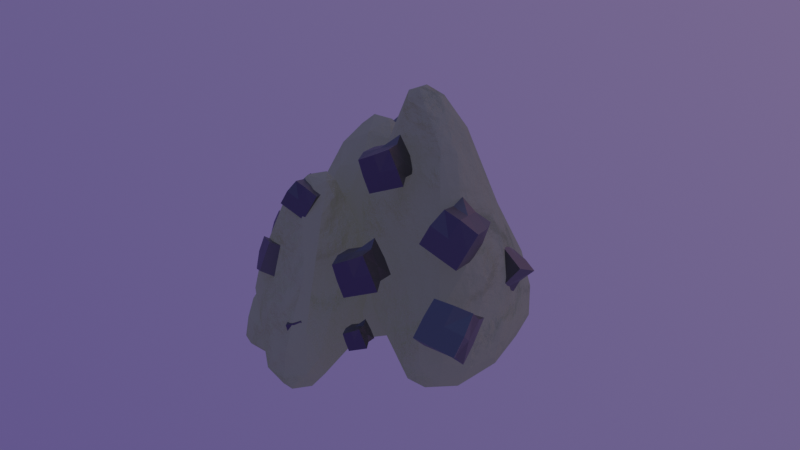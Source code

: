 # Source: resourceRock.blend  (saved by Blender 2.91.10; exported with 4.5.12 LTS)
import bpy
from mathutils import Matrix  # noqa: F401  (used for matrix-valued properties, if any)

bpy.ops.wm.read_factory_settings(use_empty=True)
scene = bpy.context.scene
scene.name = 'Scene'

# ---- collections
col_collection = bpy.data.collections.new('Collection'); scene.collection.children.link(col_collection)

# ---- materials (node trees are filled in below, after node groups)
mat_goodrock = bpy.data.materials.new('GoodRock')
mat_goodrock.use_transparent_shadow = False
mat_iron = bpy.data.materials.new('Iron')
mat_iron.use_transparent_shadow = False

# ---- node groups
ng_auto_smooth = bpy.data.node_groups.new('Auto Smooth', 'GeometryNodeTree')
_s = ng_auto_smooth.interface.new_socket(name='Geometry', in_out='OUTPUT', socket_type='NodeSocketGeometry')
_s = ng_auto_smooth.interface.new_socket(name='Geometry', in_out='INPUT', socket_type='NodeSocketGeometry')
_s = ng_auto_smooth.interface.new_socket(name='Angle', in_out='INPUT', socket_type='NodeSocketFloat')
_s.subtype = 'ANGLE'
_s.min_value = 0.0
_s.max_value = 3.142
ng_auto_smooth.is_modifier = True
_N = ng_auto_smooth.nodes; _L = ng_auto_smooth.links
n0 = _N.new('NodeGroupOutput'); n0.name = 'Group Output'; n0.location = (480, -100)
n1 = _N.new('NodeGroupInput'); n1.name = 'Group Input'; n1.location = (-420, -300)
n2 = _N.new('NodeGroupInput'); n2.name = 'Group Input.001'; n2.location = (-60, -100)
n3 = _N.new('GeometryNodeSetShadeSmooth'); n3.name = 'Set Shade Smooth'; n3.location = (120, -100)
n3.domain = 'EDGE'
n4 = _N.new('GeometryNodeSetShadeSmooth'); n4.name = 'Set Shade Smooth.001'; n4.location = (300, -100)
n5 = _N.new('GeometryNodeInputMeshEdgeAngle'); n5.name = 'Edge Angle'; n5.location = (-420, -220)
n6 = _N.new('GeometryNodeInputEdgeSmooth'); n6.name = 'Is Edge Smooth'; n6.location = (-60, -160)
n7 = _N.new('GeometryNodeInputShadeSmooth'); n7.name = 'Is Face Smooth'; n7.location = (-240, -340)
n8 = _N.new('FunctionNodeBooleanMath'); n8.name = 'Boolean Math'; n8.location = (-60, -220)
n9 = _N.new('FunctionNodeCompare'); n9.name = 'Compare'; n9.location = (-240, -180)
n9.operation = 'LESS_EQUAL'
_L.new(n5.outputs[0], n9.inputs[0])
_L.new(n4.outputs[0], n0.inputs[0])
_L.new(n1.outputs[1], n9.inputs[1])
_L.new(n9.outputs[0], n8.inputs[0])
_L.new(n7.outputs[0], n8.inputs[1])
_L.new(n2.outputs[0], n3.inputs[0])
_L.new(n6.outputs[0], n3.inputs[1])
_L.new(n3.outputs[0], n4.inputs[0])
_L.new(n8.outputs[0], n3.inputs[2])
n0.is_active_output = True

# ---- material node trees
mat_goodrock.use_nodes = True; mat_goodrock.node_tree.nodes.clear()
_N = mat_goodrock.node_tree.nodes; _L = mat_goodrock.node_tree.links
n0 = _N.new('ShaderNodeMath'); n0.name = 'Math'; n0.location = (644, 549)
n0.operation = 'MULTIPLY'
n0.inputs[1].default_value = 0.4
n0.inputs[2].default_value = 0.0
n1 = _N.new('ShaderNodeTexNoise'); n1.name = 'Noise Texture'; n1.location = (-252, 592)
n1.inputs[2].default_value = 3.0
n1.inputs[3].default_value = 16.0
n2 = _N.new('ShaderNodeMix'); n2.name = 'Mix'; n2.location = (424, 589)
n2.data_type = 'RGBA'
n2.inputs[0].default_value = 0.8333
n2.inputs[6].default_value = (0.8851, 0.8851, 0.8851, 1.0)
n3 = _N.new('ShaderNodeOutputMaterial'); n3.name = 'Material Output'; n3.location = (1133, 588)
n4 = _N.new('ShaderNodeBsdfDiffuse'); n4.name = 'Diffuse BSDF'; n4.location = (652, 689)
n4.inputs[0].default_value = (0.3402, 0.3402, 0.3402, 1.0)
n5 = _N.new('ShaderNodeMixShader'); n5.name = 'Mix Shader'; n5.location = (913, 726)
n6 = _N.new('ShaderNodeEmission'); n6.name = 'Emission'; n6.location = (677, 807)
n6.inputs[0].default_value = (0.4035, 0.4035, 0.4035, 1.0)
n6.inputs[1].default_value = 0.2
n7 = _N.new('ShaderNodeRGBCurve'); n7.name = 'RGB Curves'; n7.location = (44, 700)
_c = n7.mapping.curves[3]
while len(_c.points) > 2: _c.points.remove(_c.points[-1])
_c.points[0].location = (0.0, 0.0); _c.points[0].handle_type = 'AUTO'
_c.points[1].location = (0.37727, 0.2125); _c.points[1].handle_type = 'AUTO'
_p = _c.points.new(0.48636, 0.7125); _p.handle_type = 'AUTO'
_p = _c.points.new(1.0, 1.0); _p.handle_type = 'AUTO'
n7.mapping.update()
_L.new(n1.outputs[1], n7.inputs[1])
_L.new(n0.outputs[0], n3.inputs[2])
_L.new(n2.outputs[2], n0.inputs[0])
_L.new(n7.outputs[0], n2.inputs[7])
_L.new(n4.outputs[0], n5.inputs[1])
_L.new(n5.outputs[0], n3.inputs[0])
_L.new(n6.outputs[0], n5.inputs[2])
n3.is_active_output = True
mat_iron.use_nodes = True; mat_iron.node_tree.nodes.clear()
_N = mat_iron.node_tree.nodes; _L = mat_iron.node_tree.links
n0 = _N.new('ShaderNodeOutputMaterial'); n0.name = 'Material Output'; n0.location = (300, 300)
n1 = _N.new('ShaderNodeBsdfPrincipled'); n1.name = 'Principled BSDF'; n1.location = (10, 300)
n1.distribution = 'GGX'
n1.subsurface_method = 'BURLEY'
n1.inputs[0].default_value = (0.2058, 0.2058, 0.2058, 1.0)
n1.inputs[1].default_value = 1.0
n1.inputs[3].default_value = 1.45
n1.inputs[27].default_value = (0.0, 0.0, 0.0, 1.0)
n1.inputs[28].default_value = 1.0
_L.new(n1.outputs[0], n0.inputs[0])
n0.is_active_output = True

# ---- world
world_world_001 = bpy.data.worlds.new('World.001'); scene.world = world_world_001
world_world_001.use_nodes = True; world_world_001.node_tree.nodes.clear()
_N = world_world_001.node_tree.nodes; _L = world_world_001.node_tree.links
n0 = _N.new('ShaderNodeOutputWorld'); n0.name = 'World Output'; n0.location = (300, 300)
n1 = _N.new('ShaderNodeAddShader'); n1.name = 'Add Shader'; n1.location = (10, 300)
n2 = _N.new('ShaderNodeAddShader'); n2.name = 'Add Shader.001'; n2.location = (-180, 280)
n3 = _N.new('ShaderNodeBackground'); n3.name = 'Background'; n3.location = (-370, 260)
n4 = _N.new('ShaderNodeOutputWorld'); n4.name = 'World.001'; n4.location = (908, 812)
n5 = _N.new('ShaderNodeTexSky'); n5.name = 'Sky Texture'; n5.location = (179, 789)
n5.sky_type = 'PREETHAM'
n5.sun_direction = (0.4154, 0.6769, 0.6076)
n5.turbidity = 10.0
n5.sun_elevation = 1.571
n6 = _N.new('ShaderNodeMix'); n6.name = 'Mix'; n6.location = (411, 863)
n6.data_type = 'RGBA'
n6.inputs[0].default_value = 0.7333
n6.inputs[7].default_value = (0.001286, 0.0, 0.5, 1.0)
n7 = _N.new('ShaderNodeBackground'); n7.name = 'Background.001'; n7.location = (654, 862)
n7.inputs[1].default_value = 0.5
_L.new(n5.outputs[0], n6.inputs[6])
_L.new(n7.outputs[0], n4.inputs[0])
_L.new(n2.outputs[0], n1.inputs[0])
_L.new(n3.outputs[0], n2.inputs[0])
_L.new(n6.outputs[2], n7.inputs[0])
n4.is_active_output = True
world_world_001.use_sun_shadow = False
world_world_001.sun_shadow_jitter_overblur = 0.0

# ---- meshes
me_rock = bpy.data.meshes.new('rock')
me_rock.from_pydata([(0.03528, -0.04218, 0.1887), (-0.3595, 0.1781, 0.496), (-0.2906, -0.2586, 0.289), (0.03366, 0.02424, 0.1716), (0.02956, 0.09461, 0.09935), (0.1175, 0.1508, -0.09211), (0.1412, -0.2151, -0.1475), (0.0861, 0.05148, 0.08392), (-0.04949, 0.01322, 0.1806), (-0.02828, 0.1492, -0.08229), (0.06522, -0.1351, 0.08009), (-0.04025, -0.1158, -0.05645), (-0.09799, -0.0261, 0.0115), (0.2245, -0.1327, -0.2713), (0.07388, -0.2682, -0.3973), (0.1586, -0.2205, -0.4182), (0.2537, 0.1144, -0.455), (0.2261, 0.2297, -0.4326), (0.2001, 0.2346, -0.4818), (0.2291, 0.06506, -0.4942), (0.1423, 0.2387, -0.2547), (0.1111, 0.2746, -0.3513), (-0.09173, 0.1392, -0.3778), (-0.1826, 0.07637, -0.1182), (-0.194, 0.0104, -0.2097), (-0.1797, 0.0007409, -0.1122), (-0.08424, -0.1453, -0.3655), (0.01306, -0.246, -0.455), (0.2051, -0.1418, -0.4526), (0.1253, -0.1887, -0.4964), (0.1046, -0.03696, -0.5097), (-0.07137, 0.08183, -0.4394), (-0.09992, -0.03545, -0.4362), (-0.4123, 0.09918, 0.4716), (-0.4654, 0.01364, 0.3684), (-0.6144, 0.02034, 0.09486), (-0.341, 0.4671, 0.01574), (-0.4959, 0.1105, 0.3463), (-0.3125, 0.1219, 0.5144), (-0.3061, 0.04364, 0.4844), (-0.4428, -0.09768, 0.1089), (-0.3165, 0.2977, 0.3652), (-0.2462, 0.1911, 0.2817), (-0.2171, 0.04964, 0.2429), (-0.5005, 0.4441, -0.254), (-0.4681, 0.4527, -0.3729), (-0.2558, 0.4883, -0.3241), (-0.3567, 0.4878, -0.371), (-0.7434, 0.1749, -0.4235), (-0.8061, 0.01769, -0.3916), (-0.7798, -0.009569, -0.4618), (-0.6741, 0.2123, -0.4796), (-0.7157, -0.0619, -0.1374), (-0.7122, -0.1163, -0.2365), (-0.6697, -0.1375, -0.2941), (-0.3605, -0.1382, -0.3132), (-0.3122, -0.1239, 0.05973), (-0.2026, -0.1397, 0.05762), (-0.135, -0.07202, -0.07319), (-0.1528, -0.07105, 0.07246), (-0.1351, 0.2001, -0.2957), (-0.1658, 0.3979, -0.4236), (-0.4983, 0.396, -0.4423), (-0.3441, 0.4233, -0.4827), (-0.4448, 0.229, -0.5016), (-0.5879, -0.06965, -0.4552), (-0.1863, 0.1141, -0.386), (0.05869, -0.09954, -0.1058), (-0.2697, -0.3359, 0.2277), (-0.1591, -0.2337, 0.2073), (-0.3094, -0.1549, 0.306), (-0.2866, -0.06771, 0.2631), (-0.1081, -0.1204, 0.1685), (0.00911, 0.003154, -0.1308), (-0.1636, 0.007499, 0.07092), (-0.4113, -0.5719, -0.1094), (-0.4448, -0.3793, 0.003004), (-0.4394, -0.2223, 0.0541), (-0.4164, -0.06139, 0.06184), (-0.3753, -0.6178, -0.1836), (-0.5225, -0.567, -0.2093), (-0.5472, -0.6019, -0.3012), (-0.6375, -0.5275, -0.399), (-0.2873, -0.5823, -0.455), (0.04572, -0.1936, -0.107), (0.05846, -0.3297, -0.2614), (-0.09011, -0.5027, -0.2975), (0.2651, -0.09756, -0.3647), (0.2719, -0.0545, -0.4529), (0.08488, -0.3212, -0.5205), (0.2037, -0.04035, -0.5103), (0.1242, 0.05428, -0.4715), (-0.3457, 0.2391, -0.2884), (-0.155, 0.1432, -0.4007), (-0.3255, 0.209, -0.3681), (-0.4318, 0.2123, -0.3096), (-0.4749, 0.05896, -0.08147), (-0.5504, -0.08184, -0.1496), (-0.486, -0.4684, -0.1092), (-0.4236, -0.5488, -0.4881), (-0.5478, -0.4812, -0.4934), (-0.2634, -0.3812, -0.5127), (-0.1646, -0.1034, -0.5035), (-0.172, 0.06116, -0.4581), (-0.427, 0.06065, -0.45), (-0.5263, -0.06029, -0.4471), (0.09848, -0.03558, 0.1078), (-0.009982, 0.02981, 0.1918), (-0.1124, 0.03999, 0.02023), (-0.02608, 0.06783, 0.1459), (-0.03184, -0.03297, 0.1963), (0.09436, -0.1169, 0.08852), (0.01517, -0.08557, 0.1712), (0.1679, -0.2295, -0.3247), (0.1851, -0.1854, -0.1881), (0.2453, 0.1621, -0.3871), (0.2002, -0.08589, -0.139), (0.2116, 0.2212, -0.325), (0.08657, 0.2564, -0.4328), (0.1574, 0.2814, -0.3998), (-0.139, 0.1171, -0.1767), (-0.1649, 0.1048, -0.2994), (-0.1719, 0.1119, -0.2186), (-0.1948, 0.0732, -0.1823), (-0.1574, -0.05913, -0.2149), (0.003337, -0.2071, -0.24), (0.09087, -0.2611, -0.2547), (0.04249, -0.2668, -0.3151), (0.001284, -0.253, -0.398), (0.0888, -0.2426, -0.4645), (0.05145, -0.2255, -0.4885), (0.1314, 0.2451, -0.4801), (0.1521, 0.187, -0.5148), (0.2078, 0.1426, -0.5163), (-0.163, -0.01365, -0.3486), (-0.1718, 0.06219, -0.332), (0.003475, -0.02198, -0.4948), (-0.4388, 0.2224, 0.3805), (-0.3659, 0.05677, 0.5004), (-0.2547, -0.03936, 0.2553), (-0.3784, -0.0008722, 0.4349), (-0.2765, 0.1047, 0.4742), (-0.367, 0.3139, 0.3529), (-0.3004, 0.2122, 0.4709), (-0.3603, 0.5059, -0.2374), (-0.4167, 0.4687, -0.04221), (-0.5229, 0.4018, -0.09766), (-0.6414, 0.1686, -0.04719), (-0.5162, 0.3648, 0.02791), (-0.7822, 0.01557, -0.2379), (-0.7735, 0.1161, -0.3357), (-0.6651, -0.1284, -0.3919), (-0.7684, -0.09926, -0.3447), (-0.3864, -0.1491, -0.1396), (-0.2468, -0.1583, -0.2012), (-0.2445, -0.1723, -0.08577), (-0.1858, -0.146, -0.034), (-0.1206, 0.0393, -0.08051), (-0.1441, -0.007449, 0.05678), (-0.1901, 0.227, 0.0444), (-0.1866, 0.3443, -0.1164), (-0.2663, 0.3546, 0.1182), (-0.2443, 0.4795, -0.1373), (-0.1831, 0.4463, -0.2237), (-0.1463, 0.3963, -0.3421), (-0.1874, 0.4514, -0.3462), (-0.2571, 0.4562, -0.4371), (-0.2276, 0.4055, -0.4713), (-0.7082, -0.07832, -0.4595), (-0.6845, 0.006532, -0.509), (-0.7131, 0.1043, -0.5111), (-0.3149, -0.05448, -0.3925), (-0.1348, -0.007078, -0.2201), (-0.1773, -0.03275, -0.2992), (-0.2036, -0.1142, -0.2478), (-0.2499, 0.03585, -0.4142), (-0.339, 0.1283, -0.4805), (-0.2871, -0.4379, 0.1094), (-0.218, -0.1205, 0.2807), (-0.1676, -0.05675, 0.195), (-0.365, 0.0262, 0.05767), (-0.3641, -0.2716, 0.2547), (-0.3573, -0.1578, 0.2667), (-0.3569, -0.3798, 0.1845), (-0.4819, -0.6329, -0.342), (-0.2169, -0.5988, -0.3614), (-0.3228, -0.6352, -0.2944), (-0.4084, -0.6284, -0.3933), (-0.2422, -0.5918, -0.2051), (-0.1611, -0.3453, 0.09944), (-0.1381, -0.5079, -0.1798), (0.2207, -0.1952, -0.3509), (0.1107, -0.3595, -0.4708), (0.269, -0.1443, -0.4739), (0.2225, -0.2532, -0.4332), (0.2471, -0.01733, -0.3632), (0.2205, 0.02931, -0.4479), (0.1974, 0.04445, -0.3813), (0.08916, 0.09635, -0.4085), (-0.134, 0.1011, -0.1277), (-0.08051, 0.1367, -0.2907), (-0.3406, 0.06494, 0.0248), (-0.3657, 0.2221, -0.1956), (-0.4562, 0.1689, -0.1671), (-0.5957, -0.04199, -0.2837), (-0.5473, 0.07347, -0.2324), (-0.6562, -0.2947, -0.3943), (-0.681, -0.3806, -0.4169), (-0.6828, -0.45, -0.4144), (-0.6094, -0.3506, -0.2654), (-0.659, -0.4913, -0.3333), (-0.5989, -0.5244, -0.4601), (-0.6357, -0.4157, -0.4715), (0.08894, -0.1969, -0.5416), (0.09021, -0.00422, -0.5094), (0.2112, -0.1878, -0.5216), (-0.5183, 0.132, -0.3238), (-0.5662, 0.02006, -0.387), (-0.4832, 0.1328, -0.3959), (-0.3884, 0.1822, -0.4023), (-0.3992, -0.2072, -0.4984)], [], [(106, 3, 0), (111, 0, 112), (3, 4, 107), (107, 8, 110), (3, 107, 0), (107, 110, 0), (12, 11, 110), (110, 8, 108), (111, 10, 6), (14, 15, 113), (14, 113, 126), (13, 113, 28), (129, 15, 14), (114, 13, 116), (16, 13, 28), (115, 13, 16), (6, 114, 111), (17, 115, 16), (117, 20, 5), (19, 16, 28), (119, 21, 20), (118, 119, 131), (22, 21, 118), (119, 117, 17), (5, 20, 4), (4, 9, 109), (120, 21, 22), (9, 120, 109), (121, 122, 22), (123, 122, 121), (120, 23, 108), (25, 23, 123), (24, 124, 25), (124, 134, 26), (124, 24, 134), (12, 25, 11), (125, 124, 26), (10, 11, 125), (125, 127, 10), (26, 128, 125), (14, 128, 27), (27, 128, 26), (14, 27, 129), (27, 130, 129), (129, 29, 15), (130, 27, 32), (15, 29, 28), (18, 132, 131), (136, 132, 30), (22, 135, 121), (22, 31, 135), (32, 134, 135), (26, 134, 32), (135, 134, 24), (26, 32, 27), (136, 32, 31), (137, 33, 1), (142, 1, 143), (33, 34, 138), (138, 39, 38), (33, 138, 1), (138, 38, 1), (38, 141, 143), (43, 42, 141), (141, 39, 139), (142, 41, 36), (46, 47, 144), (46, 144, 162), (44, 144, 45), (166, 47, 46), (145, 146, 148), (48, 44, 45), (150, 146, 48), (147, 148, 150), (36, 145, 142), (49, 150, 48), (149, 52, 35), (51, 48, 62), (152, 53, 52), (151, 152, 168), (55, 54, 151), (152, 149, 49), (56, 40, 153), (35, 52, 34), (34, 40, 140), (153, 54, 55), (40, 56, 140), (154, 155, 55), (155, 56, 153), (156, 155, 154), (56, 57, 139), (59, 57, 156), (58, 157, 59), (157, 172, 60), (157, 58, 172), (43, 158, 42), (158, 159, 42), (160, 157, 60), (161, 159, 160), (161, 42, 159), (160, 163, 161), (60, 164, 160), (46, 163, 165), (165, 164, 61), (161, 162, 41), (61, 164, 60), (165, 61, 166), (61, 167, 166), (166, 63, 47), (167, 61, 66), (45, 63, 62), (47, 63, 45), (50, 169, 168), (176, 169, 64), (55, 174, 154), (55, 171, 174), (175, 173, 174), (60, 172, 66), (173, 175, 66), (174, 172, 58), (60, 66, 61), (66, 175, 167), (176, 175, 171), (2, 68, 69), (189, 68, 177), (190, 177, 188), (75, 177, 183), (67, 72, 84), (178, 71, 70), (179, 178, 72), (180, 71, 201), (201, 71, 74), (179, 71, 178), (69, 178, 2), (69, 72, 178), (178, 70, 2), (74, 179, 73), (78, 77, 182), (77, 181, 182), (181, 77, 76), (2, 183, 68), (183, 76, 98), (187, 184, 211), (211, 184, 82), (186, 187, 185), (83, 187, 99), (80, 81, 75), (185, 86, 188), (79, 188, 177), (191, 194, 87), (193, 194, 215), (215, 194, 192), (89, 192, 83), (192, 86, 185), (88, 87, 193), (196, 195, 88), (198, 91, 93), (197, 196, 198), (195, 73, 67), (195, 199, 73), (90, 88, 193), (91, 196, 90), (202, 199, 200), (93, 200, 198), (94, 92, 93), (203, 202, 95), (201, 203, 180), (96, 205, 97), (216, 205, 203), (204, 217, 206), (97, 205, 204), (205, 216, 217), (180, 203, 96), (78, 96, 97), (97, 77, 78), (206, 209, 97), (209, 77, 97), (96, 78, 180), (209, 210, 98), (207, 209, 206), (208, 210, 207), (82, 210, 208), (98, 80, 75), (82, 208, 211), (208, 212, 211), (211, 100, 99), (100, 101, 99), (212, 208, 207), (105, 207, 206), (102, 213, 101), (214, 102, 103), (215, 213, 90), (101, 89, 99), (91, 214, 93), (104, 218, 219), (217, 105, 206), (218, 104, 105), (95, 219, 218), (95, 218, 216), (219, 92, 94), (105, 104, 220), (102, 104, 103), (105, 220, 212), (116, 106, 111), (7, 3, 106), (111, 106, 0), (5, 4, 7), (107, 109, 8), (108, 8, 109), (109, 107, 4), (4, 3, 7), (120, 108, 109), (0, 110, 112), (110, 11, 112), (111, 112, 10), (10, 112, 11), (12, 110, 108), (126, 113, 6), (6, 113, 114), (13, 114, 113), (28, 113, 15), (115, 116, 13), (5, 7, 115), (19, 29, 30, 133), (111, 114, 116), (17, 117, 115), (115, 117, 5), (118, 21, 119), (20, 21, 9), (131, 119, 18), (18, 119, 17), (119, 20, 117), (120, 9, 21), (4, 20, 9), (123, 23, 122), (122, 23, 120), (22, 122, 120), (24, 25, 123), (135, 123, 121), (108, 23, 25), (11, 25, 124), (125, 11, 124), (108, 25, 12), (10, 127, 126), (125, 128, 127), (14, 127, 128), (10, 126, 6), (14, 126, 127), (129, 130, 29), (30, 132, 133), (131, 132, 31), (31, 132, 136), (18, 133, 132), (31, 22, 118, 131), (19, 133, 16), (18, 17, 16, 133), (30, 29, 130, 136), (31, 32, 135), (123, 135, 24), (130, 32, 136), (42, 161, 41, 143), (19, 28, 29), (148, 137, 142), (37, 33, 137), (142, 137, 1), (35, 34, 37), (138, 140, 39), (139, 39, 140), (140, 138, 34), (34, 33, 37), (56, 139, 140), (38, 39, 141), (1, 38, 143), (141, 42, 143), (142, 143, 41), (148, 147, 37, 137), (43, 141, 139), (162, 144, 36), (36, 144, 145), (44, 145, 144), (45, 144, 47), (48, 146, 44), (150, 148, 146), (35, 37, 147), (51, 63, 64, 170), (44, 146, 145), (142, 145, 148), (147, 150, 149), (49, 149, 150), (147, 149, 35), (62, 48, 45), (152, 54, 53), (151, 54, 152), (52, 53, 40), (168, 152, 50), (50, 152, 49), (152, 52, 149), (153, 40, 54), (54, 40, 53), (34, 52, 40), (156, 57, 155), (155, 57, 56), (55, 155, 153), (58, 59, 156), (174, 156, 154), (59, 157, 158), (139, 57, 59), (59, 158, 43), (159, 158, 157), (160, 159, 157), (139, 59, 43), (161, 163, 162), (160, 164, 163), (165, 163, 164), (41, 162, 36), (46, 162, 163), (166, 167, 63), (165, 166, 46), (64, 169, 170), (168, 169, 65), (65, 169, 176), (50, 170, 169), (65, 55, 151, 168), (51, 170, 48), (55, 65, 171), (50, 49, 48, 170), (64, 63, 167, 176), (171, 175, 174), (66, 172, 173), (174, 173, 172), (156, 174, 58), (167, 175, 176), (65, 176, 171), (71, 180, 78, 182), (51, 62, 63), (72, 69, 84), (68, 189, 69), (79, 177, 75), (190, 189, 177), (183, 177, 68), (85, 69, 189), (74, 71, 179), (73, 179, 72), (2, 70, 181), (70, 182, 181), (183, 181, 76), (2, 181, 183), (70, 71, 182), (198, 200, 199, 197), (75, 183, 98), (75, 81, 79), (79, 81, 184), (79, 184, 186), (99, 187, 211), (82, 184, 81), (185, 187, 83), (186, 184, 187), (83, 192, 185), (189, 190, 85), (188, 86, 190), (85, 190, 86), (79, 186, 188), (186, 185, 188), (69, 85, 84), (85, 86, 194), (191, 85, 194), (192, 194, 86), (193, 87, 194), (84, 87, 67), (84, 191, 87), (84, 85, 191), (89, 215, 192), (195, 197, 199), (90, 196, 88), (196, 197, 195), (198, 196, 91), (87, 195, 67), (88, 195, 87), (94, 93, 103, 219), (73, 199, 74), (92, 202, 200), (74, 199, 202), (72, 67, 73), (93, 92, 200), (201, 202, 203), (95, 202, 92), (74, 202, 201), (203, 205, 96), (204, 205, 217), (95, 216, 203), (209, 76, 77), (98, 76, 209), (204, 206, 97), (98, 210, 80), (80, 210, 81), (207, 210, 209), (82, 81, 210), (116, 115, 7, 106), (211, 212, 100), (220, 100, 212), (105, 212, 207), (102, 214, 213), (193, 215, 90), (215, 89, 213), (90, 213, 214), (99, 89, 83), (101, 213, 89), (93, 214, 103), (91, 90, 214), (216, 218, 217), (217, 218, 105), (103, 104, 219), (95, 92, 219), (102, 220, 104), (100, 220, 101), (101, 220, 102)])
me_rock.materials.append(mat_goodrock)
me_rock.use_remesh_fix_poles = True
me_rock.use_remesh_preserve_attributes = False
me_rock.use_mirror_vertex_groups = False
me_rock.update()
me_cube = bpy.data.meshes.new('Cube')
me_cube.from_pydata([(-0.9175, -0.9844, -0.9406), (-1.062, -0.8302, 0.86), (-0.8923, 0.8747, -0.7661), (-1.241, 0.8469, 0.9424), (1.0, -1.0, -1.0), (1.0, -1.0, 1.0), (1.0, 1.0, -1.0), (1.0, 1.0, 1.0), (-1.0, 0.0, -1.0), (-1.0, -1.0, 0.0), (-1.0, 0.0, 1.0), (-0.8663, 0.8445, 0.2903), (0.0, 1.0, -1.0), (0.0, 1.0, 1.0), (0.8907, 0.9061, -1.715e-07), (1.0, 0.0, -1.0), (0.8915, 0.1261, 0.7645), (1.0, -1.0, 0.0), (0.0, -1.0, -1.0), (0.0, -1.0, 1.0), (0.0, 0.0, 1.0), (0.0, 0.0, -1.0), (0.0, -1.0, 0.0), (1.0, 0.0, 0.0), (0.0, 1.0, 0.0), (-1.0, 0.0, 0.0), (6.145, 0.7845, 3.679), (6.063, 1.769, 3.619), (6.063, 0.769, 4.619), (7.063, 0.769, 3.619), (8.063, 0.769, 3.619), (7.063, 1.769, 3.619), (7.063, 0.769, 4.619), (8.063, 0.769, 4.619), (7.063, 0.769, 5.619), (6.001, 0.9388, 5.479), (8.063, 0.769, 5.619), (7.063, 1.769, 5.619), (7.063, 2.769, 5.619), (7.954, 1.895, 5.384), (6.063, 1.769, 5.619), (5.822, 2.616, 5.562), (6.063, 1.769, 4.619), (6.196, 2.613, 4.91), (6.17, 2.644, 3.853), (7.063, 2.769, 4.619), (7.953, 2.675, 4.619), (7.063, 2.769, 3.619), (8.063, 2.769, 3.619), (8.063, 1.769, 3.619), (8.063, 1.769, 4.619), (8.063, 2.769, 5.619), (4.87, -2.371, 5.235), (5.353, -1.488, 6.416), (3.533, -2.609, 5.825), (5.525, -3.574, 5.684), (6.158, -4.896, 6.24), (5.986, -2.81, 6.972), (4.167, -3.931, 6.382), (4.801, -5.253, 6.938), (2.809, -4.288, 7.08), (2.404, -2.705, 6.61), (3.443, -5.61, 7.636), (3.271, -3.524, 8.369), (3.733, -2.76, 9.658), (4.214, -4.522, 8.863), (2.637, -2.202, 7.812), (2.954, -1.217, 8.73), (3.995, -1.845, 7.114), (4.076, -1.48, 8.48), (5.507, -1.046, 7.766), (5.091, -2.403, 8.959), (5.612, -3.652, 9.334), (6.448, -2.046, 8.261), (7.082, -3.367, 8.818), (6.62, -4.131, 7.529), (5.263, -4.489, 8.227), (4.367, -4.082, 10.21), (4.456, 1.399, -10.41), (4.939, 2.282, -9.225), (3.12, 1.16, -9.816), (5.111, 0.1958, -9.957), (5.745, -1.126, -9.401), (5.573, 0.9599, -8.668), (3.753, -0.1613, -9.259), (4.387, -1.483, -8.703), (2.396, -0.5184, -8.561), (1.991, 1.065, -9.031), (3.03, -1.84, -8.004), (2.858, 0.2457, -7.272), (3.319, 1.01, -5.983), (3.801, -0.7521, -6.778), (2.224, 1.567, -7.829), (2.541, 2.553, -6.911), (3.581, 1.924, -8.527), (3.662, 2.289, -7.161), (5.094, 2.724, -7.874), (4.677, 1.367, -6.681), (5.198, 0.1179, -6.307), (6.035, 1.724, -7.38), (6.668, 0.4024, -6.823), (6.207, -0.3617, -8.112), (4.849, -0.7188, -7.414), (3.953, -0.3118, -5.427), (12.13, 3.144, -18.65), (12.82, 4.415, -16.94), (10.2, 2.8, -17.8), (13.07, 1.41, -18.0), (13.98, -0.4936, -17.2), (13.74, 2.511, -16.14), (11.11, 0.8958, -16.99), (12.03, -1.008, -16.19), (9.159, 0.3814, -15.99), (8.576, 2.662, -16.67), (10.07, -1.522, -15.19), (9.824, 1.482, -14.13), (10.49, 2.583, -12.28), (11.18, 0.0448, -13.42), (8.911, 3.386, -14.93), (9.367, 4.806, -13.61), (10.87, 3.9, -15.94), (10.98, 4.426, -13.97), (13.05, 5.052, -15.0), (12.44, 3.097, -13.28), (13.2, 1.298, -12.74), (14.4, 3.612, -14.29), (15.31, 1.708, -13.49), (14.65, 0.6071, -15.34), (12.69, 0.09271, -14.34), (11.4, 0.679, -11.47), (4.173, -2.561, -13.67), (5.067, -3.597, -12.8), (2.827, -3.188, -13.23), (4.347, -3.285, -14.98), (4.46, -4.144, -16.37), (5.18, -4.456, -14.19), (2.939, -4.047, -14.62), (3.052, -4.905, -16.02), (1.532, -4.808, -14.27), (1.75, -3.988, -12.71), (1.645, -5.666, -15.66), (2.365, -5.978, -13.48), (3.197, -7.149, -12.69), (2.902, -6.712, -14.7), (2.252, -5.12, -12.09), (3.011, -5.861, -11.1), (3.659, -4.359, -12.44), (3.969, -5.683, -11.86), (5.478, -4.892, -12.17), (4.605, -6.388, -13.05), (4.627, -7.042, -14.36), (6.012, -5.626, -13.4), (6.125, -6.485, -14.79), (5.292, -5.314, -15.58), (3.885, -6.076, -15.23), (3.31, -8.008, -14.08), (-2.832, -4.384, 1.081), (-3.11, -2.934, 2.817), (-4.493, -5.654, 1.678), (-1.255, -5.476, 1.979), (0.3534, -6.737, 3.039), (-1.502, -4.195, 3.877), (-2.884, -6.915, 2.738), (-1.276, -8.176, 3.799), (-4.513, -8.354, 3.498), (-6.036, -6.596, 2.588), (-2.905, -9.615, 4.558), (-4.76, -7.073, 5.396), (-5.007, -5.793, 7.293), (-2.973, -7.697, 6.401), (-6.368, -5.812, 4.336), (-6.87, -4.341, 5.644), (-4.739, -4.373, 3.576), (-5.205, -3.878, 5.541), (-3.534, -2.286, 4.768), (-3.377, -4.354, 6.534), (-1.921, -5.597, 7.3), (-1.748, -2.914, 5.774), (-0.1398, -4.176, 6.835), (0.1068, -5.456, 4.937), (-1.522, -6.895, 5.696), (-3.398, -7.054, 8.354), (5.219, 6.913, -0.2601), (5.702, 7.795, 0.9213), (3.883, 6.674, 0.3307), (5.874, 5.709, 0.1889), (6.508, 4.388, 0.7454), (6.336, 6.473, 1.478), (4.517, 5.352, 0.8872), (5.15, 4.031, 1.444), (3.159, 4.995, 1.585), (2.754, 6.579, 1.115), (3.793, 3.673, 2.142), (3.621, 5.759, 2.874), (4.083, 6.523, 4.163), (4.564, 4.761, 3.368), (2.987, 7.081, 2.318), (3.304, 8.066, 3.235), (4.345, 7.438, 1.619), (4.425, 7.803, 2.985), (5.857, 8.238, 2.272), (5.44, 6.88, 3.465), (5.961, 5.631, 3.839), (6.798, 7.238, 2.767), (7.432, 5.916, 3.323), (6.97, 5.152, 2.034), (5.612, 4.795, 2.732), (4.716, 5.202, 4.719), (16.06, 8.901, -5.886), (14.5, 9.051, -4.805), (15.24, 9.53, -7.381), (15.89, 7.166, -6.195), (15.61, 5.308, -6.62), (14.22, 7.193, -5.23), (14.96, 7.672, -7.806), (14.69, 5.814, -8.232), (14.04, 8.179, -9.418), (14.18, 10.09, -8.577), (13.76, 6.321, -9.843), (12.37, 8.206, -8.452), (10.71, 8.233, -7.487), (12.13, 6.433, -8.33), (12.65, 10.06, -8.027), (11.36, 10.5, -7.015), (13.57, 9.557, -6.416), (11.86, 9.479, -6.125), (12.8, 8.993, -4.383), (11.63, 7.726, -5.876), (11.54, 6.069, -6.345), (12.56, 7.22, -4.264), (12.28, 5.362, -4.689), (13.95, 5.335, -5.655), (13.02, 5.841, -7.266), (10.43, 6.375, -7.912), (21.96, 0.1221, -7.877), (20.4, 0.2719, -6.795), (21.14, 0.7511, -9.372), (21.79, -1.613, -8.186), (21.51, -3.471, -8.611), (20.12, -1.586, -7.22), (20.87, -1.107, -9.797), (20.59, -2.965, -10.22), (19.94, -0.6006, -11.41), (20.08, 1.307, -10.57), (19.66, -2.459, -11.83), (18.27, -0.5736, -10.44), (16.61, -0.5466, -9.478), (18.03, -2.346, -10.32), (18.55, 1.284, -10.02), (17.26, 1.725, -9.005), (19.48, 0.7782, -8.407), (17.76, 0.6995, -8.116), (18.7, 0.2137, -6.374), (17.53, -1.053, -7.866), (17.44, -2.71, -8.336), (18.46, -1.559, -6.255), (18.18, -3.417, -6.68), (19.85, -3.444, -7.645), (18.92, -2.938, -9.257), (16.33, -2.405, -9.903), (22.54, -6.892, -9.261), (21.69, -6.811, -8.679), (22.09, -6.553, -10.07), (22.44, -7.826, -9.428), (22.29, -8.826, -9.656), (21.55, -7.811, -8.908), (21.94, -7.553, -10.29), (21.8, -8.553, -10.52), (21.45, -7.281, -11.16), (21.52, -6.254, -10.71), (21.3, -8.281, -11.39), (20.55, -7.266, -10.64), (19.65, -7.252, -10.12), (20.42, -8.22, -10.58), (20.7, -6.266, -10.41), (20.0, -6.029, -9.869), (21.2, -6.539, -9.546), (20.27, -6.581, -9.39), (20.78, -6.842, -8.452), (20.15, -7.524, -9.256), (20.1, -8.416, -9.508), (20.65, -7.797, -8.388), (20.5, -8.797, -8.617), (21.4, -8.811, -9.137), (20.9, -8.539, -10.0), (19.5, -8.252, -10.35), (24.06, -8.32, -1.158), (23.22, -8.239, -0.5764), (23.62, -7.981, -1.963), (23.97, -9.254, -1.325), (23.82, -10.25, -1.554), (23.07, -9.239, -0.8052), (23.47, -8.981, -2.192), (23.32, -9.981, -2.421), (22.97, -8.709, -3.059), (23.05, -7.682, -2.607), (22.82, -9.709, -3.288), (22.07, -8.694, -2.54), (21.18, -8.679, -2.02), (21.95, -9.648, -2.474), (22.22, -7.694, -2.311), (21.53, -7.457, -1.766), (22.72, -7.967, -1.444), (21.8, -8.009, -1.287), (22.3, -8.27, -0.3494), (21.68, -8.952, -1.153), (21.63, -9.844, -1.405), (22.17, -9.224, -0.2856), (22.03, -10.22, -0.5143), (22.92, -10.24, -1.034), (22.42, -9.966, -1.901), (21.03, -9.679, -2.249), (23.15, -4.047, 4.14), (21.94, -4.93, 3.341), (22.63, -4.467, 5.614), (22.42, -2.657, 4.022), (21.56, -1.175, 3.982), (21.08, -3.449, 3.301), (21.78, -2.986, 5.574), (20.92, -1.505, 5.534), (21.13, -3.316, 7.126), (21.91, -4.978, 6.829), (20.28, -1.835, 7.085), (19.8, -4.108, 6.404), (18.46, -4.9, 5.683), (19.02, -2.81, 5.912), (20.66, -5.589, 6.445), (19.77, -6.598, 5.754), (21.3, -5.26, 4.893), (19.87, -5.826, 4.729), (20.53, -5.54, 3.069), (19.11, -4.571, 4.131), (18.47, -3.177, 4.163), (19.75, -4.241, 2.579), (18.89, -2.76, 2.539), (20.23, -1.967, 3.26), (19.58, -2.297, 4.812), (17.61, -3.419, 5.643), (18.7, -3.587, 8.439), (17.68, -4.435, 7.723), (18.06, -3.714, 9.715), (18.16, -2.362, 8.047), (17.49, -1.041, 7.693), (17.02, -3.114, 7.369), (17.39, -2.394, 9.361), (16.73, -1.073, 9.007), (16.63, -2.425, 10.67), (17.25, -3.951, 10.75), (15.96, -1.105, 10.32), (15.49, -3.177, 9.998), (14.36, -3.929, 9.32), (14.94, -2.087, 9.287), (16.16, -4.498, 10.35), (15.4, -5.451, 9.787), (16.92, -4.466, 9.037), (15.65, -4.934, 8.799), (16.44, -4.957, 7.4), (15.12, -3.897, 8.006), (14.64, -2.65, 7.755), (15.89, -3.866, 6.692), (15.22, -2.545, 6.338), (16.36, -1.793, 7.015), (15.59, -1.825, 8.329), (13.7, -2.608, 8.966), (18.0, 4.182, -0.6688), (18.49, 5.064, 0.5125), (16.67, 3.943, -0.07807), (18.66, 2.978, -0.2198), (19.29, 1.657, 0.3367), (19.12, 3.742, 1.069), (17.3, 2.621, 0.4784), (17.93, 1.299, 1.035), (15.94, 2.264, 1.177), (15.54, 3.847, 0.7067), (16.58, 0.9423, 1.733), (16.4, 3.028, 2.465), (16.87, 3.792, 3.754), (17.35, 2.03, 2.96), (15.77, 4.35, 1.909), (16.09, 5.335, 2.826), (17.13, 4.707, 1.211), (17.21, 5.072, 2.576), (18.64, 5.506, 1.863), (18.22, 4.149, 3.056), (18.75, 2.9, 3.431), (19.58, 4.506, 2.358), (20.22, 3.185, 2.914), (19.75, 2.421, 1.625), (18.4, 2.064, 2.324), (17.5, 2.471, 4.311), (4.915, 3.802, -2.475), (3.974, 3.642, -1.252), (3.822, 4.198, -3.393), (4.968, 2.396, -2.794), (4.931, 0.8786, -3.185), (3.937, 2.124, -1.643), (3.786, 2.68, -3.785), (3.75, 1.162, -4.176), (2.605, 2.964, -4.775), (2.634, 4.49, -4.026), (2.568, 1.446, -5.167), (1.575, 2.692, -3.625), (0.5445, 2.42, -2.475), (1.69, 1.238, -3.596), (1.611, 4.21, -3.234), (0.8154, 4.328, -2.108), (2.792, 3.926, -2.243), (1.575, 3.576, -1.611), (2.793, 3.307, -0.5197), (1.726, 2.136, -1.484), (1.79, 0.8097, -1.941), (2.907, 1.852, -0.493), (2.871, 0.3346, -0.8844), (3.901, 0.6066, -2.035), (2.72, 0.8904, -3.026), (0.5081, 0.9022, -2.866), (4.332, -6.535, -4.033), (2.987, -6.235, -3.286), (3.706, -6.497, -5.391), (4.295, -7.974, -3.814), (4.187, -9.547, -3.656), (2.878, -7.807, -3.127), (3.597, -8.069, -5.233), (3.488, -9.641, -5.074), (2.899, -8.164, -6.651), (2.871, -6.452, -6.504), (2.79, -9.736, -6.493), (1.481, -7.996, -5.965), (0.06361, -7.829, -5.278), (1.37, -9.355, -5.403), (1.59, -6.424, -6.123), (0.4557, -5.899, -5.498), (2.288, -6.329, -4.704), (0.8738, -6.426, -4.515), (1.572, -6.28, -3.0), (0.762, -7.735, -3.859), (0.7984, -9.151, -3.783), (1.46, -7.64, -2.441), (1.352, -9.212, -2.282), (2.769, -9.379, -2.969), (2.071, -9.474, -4.388), (-0.04507, -9.401, -5.119), (16.45, -2.732, -16.58), (14.95, -3.961, -15.47), (15.62, -3.18, -18.5), (17.95, -4.167, -16.54), (19.51, -5.798, -16.61), (16.51, -5.591, -15.55), (17.18, -4.811, -18.57), (18.75, -6.442, -18.64), (16.42, -5.455, -20.59), (14.62, -3.875, -20.06), (17.98, -7.085, -20.66), (14.98, -6.879, -19.6), (13.54, -8.302, -18.6), (16.37, -8.36, -19.06), (13.42, -5.248, -19.52), (11.86, -6.025, -18.55), (14.18, -4.604, -17.5), (12.95, -6.212, -17.25), (13.67, -5.533, -15.08), (14.3, -7.659, -16.57), (15.83, -8.978, -16.73), (15.07, -7.015, -14.55), (16.63, -8.646, -14.62), (18.07, -7.222, -15.62), (17.3, -7.866, -17.64), (15.1, -9.933, -18.67)], [], [(25, 10, 3, 11), (24, 13, 7, 14), (23, 16, 5, 17), (22, 19, 1, 9), (21, 15, 4, 18), (20, 10, 1, 19), (16, 20, 19, 5), (7, 13, 20, 16), (13, 3, 10, 20), (8, 21, 18, 0), (2, 12, 21, 8), (12, 6, 15, 21), (18, 22, 9, 0), (4, 17, 22, 18), (17, 5, 19, 22), (15, 23, 17, 4), (6, 14, 23, 15), (14, 7, 16, 23), (12, 24, 14, 6), (2, 11, 24, 12), (11, 3, 13, 24), (8, 25, 11, 2), (0, 9, 25, 8), (9, 1, 10, 25), (26, 28, 42, 27), (27, 31, 29, 26), (29, 32, 28, 26), (30, 33, 32, 29), (31, 49, 30, 29), (32, 34, 35, 28), (33, 36, 34, 32), (37, 40, 35, 34), (39, 37, 34, 36), (38, 41, 40, 37), (51, 38, 37, 39), (42, 40, 41, 43), (28, 35, 40, 42), (27, 42, 43, 44), (44, 43, 45, 47), (43, 41, 38, 45), (47, 45, 46, 48), (45, 38, 51, 46), (44, 47, 31, 27), (47, 48, 49, 31), (48, 46, 50, 49), (49, 50, 33, 30), (50, 39, 36, 33), (46, 51, 39, 50), (52, 54, 68, 53), (53, 57, 55, 52), (55, 58, 54, 52), (56, 59, 58, 55), (57, 75, 56, 55), (58, 60, 61, 54), (59, 62, 60, 58), (63, 66, 61, 60), (65, 63, 60, 62), (64, 67, 66, 63), (77, 64, 63, 65), (68, 66, 67, 69), (54, 61, 66, 68), (53, 68, 69, 70), (70, 69, 71, 73), (69, 67, 64, 71), (73, 71, 72, 74), (71, 64, 77, 72), (70, 73, 57, 53), (73, 74, 75, 57), (74, 72, 76, 75), (75, 76, 59, 56), (76, 65, 62, 59), (72, 77, 65, 76), (78, 80, 94, 79), (79, 83, 81, 78), (81, 84, 80, 78), (82, 85, 84, 81), (83, 101, 82, 81), (84, 86, 87, 80), (85, 88, 86, 84), (89, 92, 87, 86), (91, 89, 86, 88), (90, 93, 92, 89), (103, 90, 89, 91), (94, 92, 93, 95), (80, 87, 92, 94), (79, 94, 95, 96), (96, 95, 97, 99), (95, 93, 90, 97), (99, 97, 98, 100), (97, 90, 103, 98), (96, 99, 83, 79), (99, 100, 101, 83), (100, 98, 102, 101), (101, 102, 85, 82), (102, 91, 88, 85), (98, 103, 91, 102), (104, 106, 120, 105), (105, 109, 107, 104), (107, 110, 106, 104), (108, 111, 110, 107), (109, 127, 108, 107), (110, 112, 113, 106), (111, 114, 112, 110), (115, 118, 113, 112), (117, 115, 112, 114), (116, 119, 118, 115), (129, 116, 115, 117), (120, 118, 119, 121), (106, 113, 118, 120), (105, 120, 121, 122), (122, 121, 123, 125), (121, 119, 116, 123), (125, 123, 124, 126), (123, 116, 129, 124), (122, 125, 109, 105), (125, 126, 127, 109), (126, 124, 128, 127), (127, 128, 111, 108), (128, 117, 114, 111), (124, 129, 117, 128), (130, 132, 146, 131), (131, 135, 133, 130), (133, 136, 132, 130), (134, 137, 136, 133), (135, 153, 134, 133), (136, 138, 139, 132), (137, 140, 138, 136), (141, 144, 139, 138), (143, 141, 138, 140), (142, 145, 144, 141), (155, 142, 141, 143), (146, 144, 145, 147), (132, 139, 144, 146), (131, 146, 147, 148), (148, 147, 149, 151), (147, 145, 142, 149), (151, 149, 150, 152), (149, 142, 155, 150), (148, 151, 135, 131), (151, 152, 153, 135), (152, 150, 154, 153), (153, 154, 137, 134), (154, 143, 140, 137), (150, 155, 143, 154), (156, 158, 172, 157), (157, 161, 159, 156), (159, 162, 158, 156), (160, 163, 162, 159), (161, 179, 160, 159), (162, 164, 165, 158), (163, 166, 164, 162), (167, 170, 165, 164), (169, 167, 164, 166), (168, 171, 170, 167), (181, 168, 167, 169), (172, 170, 171, 173), (158, 165, 170, 172), (157, 172, 173, 174), (174, 173, 175, 177), (173, 171, 168, 175), (177, 175, 176, 178), (175, 168, 181, 176), (174, 177, 161, 157), (177, 178, 179, 161), (178, 176, 180, 179), (179, 180, 163, 160), (180, 169, 166, 163), (176, 181, 169, 180), (182, 184, 198, 183), (183, 187, 185, 182), (185, 188, 184, 182), (186, 189, 188, 185), (187, 205, 186, 185), (188, 190, 191, 184), (189, 192, 190, 188), (193, 196, 191, 190), (195, 193, 190, 192), (194, 197, 196, 193), (207, 194, 193, 195), (198, 196, 197, 199), (184, 191, 196, 198), (183, 198, 199, 200), (200, 199, 201, 203), (199, 197, 194, 201), (203, 201, 202, 204), (201, 194, 207, 202), (200, 203, 187, 183), (203, 204, 205, 187), (204, 202, 206, 205), (205, 206, 189, 186), (206, 195, 192, 189), (202, 207, 195, 206), (208, 210, 224, 209), (209, 213, 211, 208), (211, 214, 210, 208), (212, 215, 214, 211), (213, 231, 212, 211), (214, 216, 217, 210), (215, 218, 216, 214), (219, 222, 217, 216), (221, 219, 216, 218), (220, 223, 222, 219), (233, 220, 219, 221), (224, 222, 223, 225), (210, 217, 222, 224), (209, 224, 225, 226), (226, 225, 227, 229), (225, 223, 220, 227), (229, 227, 228, 230), (227, 220, 233, 228), (226, 229, 213, 209), (229, 230, 231, 213), (230, 228, 232, 231), (231, 232, 215, 212), (232, 221, 218, 215), (228, 233, 221, 232), (234, 236, 250, 235), (235, 239, 237, 234), (237, 240, 236, 234), (238, 241, 240, 237), (239, 257, 238, 237), (240, 242, 243, 236), (241, 244, 242, 240), (245, 248, 243, 242), (247, 245, 242, 244), (246, 249, 248, 245), (259, 246, 245, 247), (250, 248, 249, 251), (236, 243, 248, 250), (235, 250, 251, 252), (252, 251, 253, 255), (251, 249, 246, 253), (255, 253, 254, 256), (253, 246, 259, 254), (252, 255, 239, 235), (255, 256, 257, 239), (256, 254, 258, 257), (257, 258, 241, 238), (258, 247, 244, 241), (254, 259, 247, 258), (260, 262, 276, 261), (261, 265, 263, 260), (263, 266, 262, 260), (264, 267, 266, 263), (265, 283, 264, 263), (266, 268, 269, 262), (267, 270, 268, 266), (271, 274, 269, 268), (273, 271, 268, 270), (272, 275, 274, 271), (285, 272, 271, 273), (276, 274, 275, 277), (262, 269, 274, 276), (261, 276, 277, 278), (278, 277, 279, 281), (277, 275, 272, 279), (281, 279, 280, 282), (279, 272, 285, 280), (278, 281, 265, 261), (281, 282, 283, 265), (282, 280, 284, 283), (283, 284, 267, 264), (284, 273, 270, 267), (280, 285, 273, 284), (286, 288, 302, 287), (287, 291, 289, 286), (289, 292, 288, 286), (290, 293, 292, 289), (291, 309, 290, 289), (292, 294, 295, 288), (293, 296, 294, 292), (297, 300, 295, 294), (299, 297, 294, 296), (298, 301, 300, 297), (311, 298, 297, 299), (302, 300, 301, 303), (288, 295, 300, 302), (287, 302, 303, 304), (304, 303, 305, 307), (303, 301, 298, 305), (307, 305, 306, 308), (305, 298, 311, 306), (304, 307, 291, 287), (307, 308, 309, 291), (308, 306, 310, 309), (309, 310, 293, 290), (310, 299, 296, 293), (306, 311, 299, 310), (312, 314, 328, 313), (313, 317, 315, 312), (315, 318, 314, 312), (316, 319, 318, 315), (317, 335, 316, 315), (318, 320, 321, 314), (319, 322, 320, 318), (323, 326, 321, 320), (325, 323, 320, 322), (324, 327, 326, 323), (337, 324, 323, 325), (328, 326, 327, 329), (314, 321, 326, 328), (313, 328, 329, 330), (330, 329, 331, 333), (329, 327, 324, 331), (333, 331, 332, 334), (331, 324, 337, 332), (330, 333, 317, 313), (333, 334, 335, 317), (334, 332, 336, 335), (335, 336, 319, 316), (336, 325, 322, 319), (332, 337, 325, 336), (338, 340, 354, 339), (339, 343, 341, 338), (341, 344, 340, 338), (342, 345, 344, 341), (343, 361, 342, 341), (344, 346, 347, 340), (345, 348, 346, 344), (349, 352, 347, 346), (351, 349, 346, 348), (350, 353, 352, 349), (363, 350, 349, 351), (354, 352, 353, 355), (340, 347, 352, 354), (339, 354, 355, 356), (356, 355, 357, 359), (355, 353, 350, 357), (359, 357, 358, 360), (357, 350, 363, 358), (356, 359, 343, 339), (359, 360, 361, 343), (360, 358, 362, 361), (361, 362, 345, 342), (362, 351, 348, 345), (358, 363, 351, 362), (364, 366, 380, 365), (365, 369, 367, 364), (367, 370, 366, 364), (368, 371, 370, 367), (369, 387, 368, 367), (370, 372, 373, 366), (371, 374, 372, 370), (375, 378, 373, 372), (377, 375, 372, 374), (376, 379, 378, 375), (389, 376, 375, 377), (380, 378, 379, 381), (366, 373, 378, 380), (365, 380, 381, 382), (382, 381, 383, 385), (381, 379, 376, 383), (385, 383, 384, 386), (383, 376, 389, 384), (382, 385, 369, 365), (385, 386, 387, 369), (386, 384, 388, 387), (387, 388, 371, 368), (388, 377, 374, 371), (384, 389, 377, 388), (390, 392, 406, 391), (391, 395, 393, 390), (393, 396, 392, 390), (394, 397, 396, 393), (395, 413, 394, 393), (396, 398, 399, 392), (397, 400, 398, 396), (401, 404, 399, 398), (403, 401, 398, 400), (402, 405, 404, 401), (415, 402, 401, 403), (406, 404, 405, 407), (392, 399, 404, 406), (391, 406, 407, 408), (408, 407, 409, 411), (407, 405, 402, 409), (411, 409, 410, 412), (409, 402, 415, 410), (408, 411, 395, 391), (411, 412, 413, 395), (412, 410, 414, 413), (413, 414, 397, 394), (414, 403, 400, 397), (410, 415, 403, 414), (416, 418, 432, 417), (417, 421, 419, 416), (419, 422, 418, 416), (420, 423, 422, 419), (421, 439, 420, 419), (422, 424, 425, 418), (423, 426, 424, 422), (427, 430, 425, 424), (429, 427, 424, 426), (428, 431, 430, 427), (441, 428, 427, 429), (432, 430, 431, 433), (418, 425, 430, 432), (417, 432, 433, 434), (434, 433, 435, 437), (433, 431, 428, 435), (437, 435, 436, 438), (435, 428, 441, 436), (434, 437, 421, 417), (437, 438, 439, 421), (438, 436, 440, 439), (439, 440, 423, 420), (440, 429, 426, 423), (436, 441, 429, 440), (442, 444, 458, 443), (443, 447, 445, 442), (445, 448, 444, 442), (446, 449, 448, 445), (447, 465, 446, 445), (448, 450, 451, 444), (449, 452, 450, 448), (453, 456, 451, 450), (455, 453, 450, 452), (454, 457, 456, 453), (467, 454, 453, 455), (458, 456, 457, 459), (444, 451, 456, 458), (443, 458, 459, 460), (460, 459, 461, 463), (459, 457, 454, 461), (463, 461, 462, 464), (461, 454, 467, 462), (460, 463, 447, 443), (463, 464, 465, 447), (464, 462, 466, 465), (465, 466, 449, 446), (466, 455, 452, 449), (462, 467, 455, 466)])
_uv = me_cube.uv_layers.new(name='UVMap')
_uv.uv.foreach_set('vector', [0.5, 0.125, 0.625, 0.125, 0.625, 0.25, 0.5, 0.25, 0.5, 0.375, 0.625, 0.375, 0.625, 0.5, 0.5, 0.5, 0.5, 0.625, 0.625, 0.625, 0.625, 0.75, 0.5, 0.75, 0.5, 0.875, 0.625, 0.875, 0.625, 1.0, 0.5, 1.0, 0.25, 0.625, 0.375, 0.625, 0.375, 0.75, 0.25, 0.75, 0.75, 0.625, 0.875, 0.625, 0.875, 0.75, 0.75, 0.75, 0.625, 0.625, 0.75, 0.625, 0.75, 0.75, 0.625, 0.75, 0.625, 0.5, 0.75, 0.5, 0.75, 0.625, 0.625, 0.625, 0.75, 0.5, 0.875, 0.5, 0.875, 0.625, 0.75, 0.625, 0.125, 0.625, 0.25, 0.625, 0.25, 0.75, 0.125, 0.75, 0.125, 0.5, 0.25, 0.5, 0.25, 0.625, 0.125, 0.625, 0.25, 0.5, 0.375, 0.5, 0.375, 0.625, 0.25, 0.625, 0.375, 0.875, 0.5, 0.875, 0.5, 1.0, 0.375, 1.0, 0.375, 0.75, 0.5, 0.75, 0.5, 0.875, 0.375, 0.875, 0.5, 0.75, 0.625, 0.75, 0.625, 0.875, 0.5, 0.875, 0.375, 0.625, 0.5, 0.625, 0.5, 0.75, 0.375, 0.75, 0.375, 0.5, 0.5, 0.5, 0.5, 0.625, 0.375, 0.625, 0.5, 0.5, 0.625, 0.5, 0.625, 0.625, 0.5, 0.625, 0.375, 0.375, 0.5, 0.375, 0.5, 0.5, 0.375, 0.5, 0.375, 0.25, 0.5, 0.25, 0.5, 0.375, 0.375, 0.375, 0.5, 0.25, 0.625, 0.25, 0.625, 0.375, 0.5, 0.375, 0.375, 0.125, 0.5, 0.125, 0.5, 0.25, 0.375, 0.25, 0.375, 0.0, 0.5, 0.0, 0.5, 0.125, 0.375, 0.125, 0.5, 0.0, 0.625, 0.0, 0.625, 0.125, 0.5, 0.125, 0.375, 0.0, 0.5, 0.0, 0.5, 0.125, 0.375, 0.125, 0.125, 0.625, 0.25, 0.625, 0.25, 0.75, 0.125, 0.75, 0.375, 0.875, 0.5, 0.875, 0.5, 1.0, 0.375, 1.0, 0.375, 0.75, 0.5, 0.75, 0.5, 0.875, 0.375, 0.875, 0.25, 0.625, 0.375, 0.625, 0.375, 0.75, 0.25, 0.75, 0.5, 0.875, 0.625, 0.875, 0.625, 1.0, 0.5, 1.0, 0.5, 0.75, 0.625, 0.75, 0.625, 0.875, 0.5, 0.875, 0.75, 0.625, 0.875, 0.625, 0.875, 0.75, 0.75, 0.75, 0.625, 0.625, 0.75, 0.625, 0.75, 0.75, 0.625, 0.75, 0.75, 0.5, 0.875, 0.5, 0.875, 0.625, 0.75, 0.625, 0.625, 0.5, 0.75, 0.5, 0.75, 0.625, 0.625, 0.625, 0.5, 0.125, 0.625, 0.125, 0.625, 0.25, 0.5, 0.25, 0.5, 0.0, 0.625, 0.0, 0.625, 0.125, 0.5, 0.125, 0.375, 0.125, 0.5, 0.125, 0.5, 0.25, 0.375, 0.25, 0.375, 0.25, 0.5, 0.25, 0.5, 0.375, 0.375, 0.375, 0.5, 0.25, 0.625, 0.25, 0.625, 0.375, 0.5, 0.375, 0.375, 0.375, 0.5, 0.375, 0.5, 0.5, 0.375, 0.5, 0.5, 0.375, 0.625, 0.375, 0.625, 0.5, 0.5, 0.5, 0.125, 0.5, 0.25, 0.5, 0.25, 0.625, 0.125, 0.625, 0.25, 0.5, 0.375, 0.5, 0.375, 0.625, 0.25, 0.625, 0.375, 0.5, 0.5, 0.5, 0.5, 0.625, 0.375, 0.625, 0.375, 0.625, 0.5, 0.625, 0.5, 0.75, 0.375, 0.75, 0.5, 0.625, 0.625, 0.625, 0.625, 0.75, 0.5, 0.75, 0.5, 0.5, 0.625, 0.5, 0.625, 0.625, 0.5, 0.625, 0.375, 0.0, 0.5, 0.0, 0.5, 0.125, 0.375, 0.125, 0.125, 0.625, 0.25, 0.625, 0.25, 0.75, 0.125, 0.75, 0.375, 0.875, 0.5, 0.875, 0.5, 1.0, 0.375, 1.0, 0.375, 0.75, 0.5, 0.75, 0.5, 0.875, 0.375, 0.875, 0.25, 0.625, 0.375, 0.625, 0.375, 0.75, 0.25, 0.75, 0.5, 0.875, 0.625, 0.875, 0.625, 1.0, 0.5, 1.0, 0.5, 0.75, 0.625, 0.75, 0.625, 0.875, 0.5, 0.875, 0.75, 0.625, 0.875, 0.625, 0.875, 0.75, 0.75, 0.75, 0.625, 0.625, 0.75, 0.625, 0.75, 0.75, 0.625, 0.75, 0.75, 0.5, 0.875, 0.5, 0.875, 0.625, 0.75, 0.625, 0.625, 0.5, 0.75, 0.5, 0.75, 0.625, 0.625, 0.625, 0.5, 0.125, 0.625, 0.125, 0.625, 0.25, 0.5, 0.25, 0.5, 0.0, 0.625, 0.0, 0.625, 0.125, 0.5, 0.125, 0.375, 0.125, 0.5, 0.125, 0.5, 0.25, 0.375, 0.25, 0.375, 0.25, 0.5, 0.25, 0.5, 0.375, 0.375, 0.375, 0.5, 0.25, 0.625, 0.25, 0.625, 0.375, 0.5, 0.375, 0.375, 0.375, 0.5, 0.375, 0.5, 0.5, 0.375, 0.5, 0.5, 0.375, 0.625, 0.375, 0.625, 0.5, 0.5, 0.5, 0.125, 0.5, 0.25, 0.5, 0.25, 0.625, 0.125, 0.625, 0.25, 0.5, 0.375, 0.5, 0.375, 0.625, 0.25, 0.625, 0.375, 0.5, 0.5, 0.5, 0.5, 0.625, 0.375, 0.625, 0.375, 0.625, 0.5, 0.625, 0.5, 0.75, 0.375, 0.75, 0.5, 0.625, 0.625, 0.625, 0.625, 0.75, 0.5, 0.75, 0.5, 0.5, 0.625, 0.5, 0.625, 0.625, 0.5, 0.625, 0.375, 0.0, 0.5, 0.0, 0.5, 0.125, 0.375, 0.125, 0.125, 0.625, 0.25, 0.625, 0.25, 0.75, 0.125, 0.75, 0.375, 0.875, 0.5, 0.875, 0.5, 1.0, 0.375, 1.0, 0.375, 0.75, 0.5, 0.75, 0.5, 0.875, 0.375, 0.875, 0.25, 0.625, 0.375, 0.625, 0.375, 0.75, 0.25, 0.75, 0.5, 0.875, 0.625, 0.875, 0.625, 1.0, 0.5, 1.0, 0.5, 0.75, 0.625, 0.75, 0.625, 0.875, 0.5, 0.875, 0.75, 0.625, 0.875, 0.625, 0.875, 0.75, 0.75, 0.75, 0.625, 0.625, 0.75, 0.625, 0.75, 0.75, 0.625, 0.75, 0.75, 0.5, 0.875, 0.5, 0.875, 0.625, 0.75, 0.625, 0.625, 0.5, 0.75, 0.5, 0.75, 0.625, 0.625, 0.625, 0.5, 0.125, 0.625, 0.125, 0.625, 0.25, 0.5, 0.25, 0.5, 0.0, 0.625, 0.0, 0.625, 0.125, 0.5, 0.125, 0.375, 0.125, 0.5, 0.125, 0.5, 0.25, 0.375, 0.25, 0.375, 0.25, 0.5, 0.25, 0.5, 0.375, 0.375, 0.375, 0.5, 0.25, 0.625, 0.25, 0.625, 0.375, 0.5, 0.375, 0.375, 0.375, 0.5, 0.375, 0.5, 0.5, 0.375, 0.5, 0.5, 0.375, 0.625, 0.375, 0.625, 0.5, 0.5, 0.5, 0.125, 0.5, 0.25, 0.5, 0.25, 0.625, 0.125, 0.625, 0.25, 0.5, 0.375, 0.5, 0.375, 0.625, 0.25, 0.625, 0.375, 0.5, 0.5, 0.5, 0.5, 0.625, 0.375, 0.625, 0.375, 0.625, 0.5, 0.625, 0.5, 0.75, 0.375, 0.75, 0.5, 0.625, 0.625, 0.625, 0.625, 0.75, 0.5, 0.75, 0.5, 0.5, 0.625, 0.5, 0.625, 0.625, 0.5, 0.625, 0.375, 0.0, 0.5, 0.0, 0.5, 0.125, 0.375, 0.125, 0.125, 0.625, 0.25, 0.625, 0.25, 0.75, 0.125, 0.75, 0.375, 0.875, 0.5, 0.875, 0.5, 1.0, 0.375, 1.0, 0.375, 0.75, 0.5, 0.75, 0.5, 0.875, 0.375, 0.875, 0.25, 0.625, 0.375, 0.625, 0.375, 0.75, 0.25, 0.75, 0.5, 0.875, 0.625, 0.875, 0.625, 1.0, 0.5, 1.0, 0.5, 0.75, 0.625, 0.75, 0.625, 0.875, 0.5, 0.875, 0.75, 0.625, 0.875, 0.625, 0.875, 0.75, 0.75, 0.75, 0.625, 0.625, 0.75, 0.625, 0.75, 0.75, 0.625, 0.75, 0.75, 0.5, 0.875, 0.5, 0.875, 0.625, 0.75, 0.625, 0.625, 0.5, 0.75, 0.5, 0.75, 0.625, 0.625, 0.625, 0.5, 0.125, 0.625, 0.125, 0.625, 0.25, 0.5, 0.25, 0.5, 0.0, 0.625, 0.0, 0.625, 0.125, 0.5, 0.125, 0.375, 0.125, 0.5, 0.125, 0.5, 0.25, 0.375, 0.25, 0.375, 0.25, 0.5, 0.25, 0.5, 0.375, 0.375, 0.375, 0.5, 0.25, 0.625, 0.25, 0.625, 0.375, 0.5, 0.375, 0.375, 0.375, 0.5, 0.375, 0.5, 0.5, 0.375, 0.5, 0.5, 0.375, 0.625, 0.375, 0.625, 0.5, 0.5, 0.5, 0.125, 0.5, 0.25, 0.5, 0.25, 0.625, 0.125, 0.625, 0.25, 0.5, 0.375, 0.5, 0.375, 0.625, 0.25, 0.625, 0.375, 0.5, 0.5, 0.5, 0.5, 0.625, 0.375, 0.625, 0.375, 0.625, 0.5, 0.625, 0.5, 0.75, 0.375, 0.75, 0.5, 0.625, 0.625, 0.625, 0.625, 0.75, 0.5, 0.75, 0.5, 0.5, 0.625, 0.5, 0.625, 0.625, 0.5, 0.625, 0.375, 0.0, 0.5, 0.0, 0.5, 0.125, 0.375, 0.125, 0.125, 0.625, 0.25, 0.625, 0.25, 0.75, 0.125, 0.75, 0.375, 0.875, 0.5, 0.875, 0.5, 1.0, 0.375, 1.0, 0.375, 0.75, 0.5, 0.75, 0.5, 0.875, 0.375, 0.875, 0.25, 0.625, 0.375, 0.625, 0.375, 0.75, 0.25, 0.75, 0.5, 0.875, 0.625, 0.875, 0.625, 1.0, 0.5, 1.0, 0.5, 0.75, 0.625, 0.75, 0.625, 0.875, 0.5, 0.875, 0.75, 0.625, 0.875, 0.625, 0.875, 0.75, 0.75, 0.75, 0.625, 0.625, 0.75, 0.625, 0.75, 0.75, 0.625, 0.75, 0.75, 0.5, 0.875, 0.5, 0.875, 0.625, 0.75, 0.625, 0.625, 0.5, 0.75, 0.5, 0.75, 0.625, 0.625, 0.625, 0.5, 0.125, 0.625, 0.125, 0.625, 0.25, 0.5, 0.25, 0.5, 0.0, 0.625, 0.0, 0.625, 0.125, 0.5, 0.125, 0.375, 0.125, 0.5, 0.125, 0.5, 0.25, 0.375, 0.25, 0.375, 0.25, 0.5, 0.25, 0.5, 0.375, 0.375, 0.375, 0.5, 0.25, 0.625, 0.25, 0.625, 0.375, 0.5, 0.375, 0.375, 0.375, 0.5, 0.375, 0.5, 0.5, 0.375, 0.5, 0.5, 0.375, 0.625, 0.375, 0.625, 0.5, 0.5, 0.5, 0.125, 0.5, 0.25, 0.5, 0.25, 0.625, 0.125, 0.625, 0.25, 0.5, 0.375, 0.5, 0.375, 0.625, 0.25, 0.625, 0.375, 0.5, 0.5, 0.5, 0.5, 0.625, 0.375, 0.625, 0.375, 0.625, 0.5, 0.625, 0.5, 0.75, 0.375, 0.75, 0.5, 0.625, 0.625, 0.625, 0.625, 0.75, 0.5, 0.75, 0.5, 0.5, 0.625, 0.5, 0.625, 0.625, 0.5, 0.625, 0.375, 0.0, 0.5, 0.0, 0.5, 0.125, 0.375, 0.125, 0.125, 0.625, 0.25, 0.625, 0.25, 0.75, 0.125, 0.75, 0.375, 0.875, 0.5, 0.875, 0.5, 1.0, 0.375, 1.0, 0.375, 0.75, 0.5, 0.75, 0.5, 0.875, 0.375, 0.875, 0.25, 0.625, 0.375, 0.625, 0.375, 0.75, 0.25, 0.75, 0.5, 0.875, 0.625, 0.875, 0.625, 1.0, 0.5, 1.0, 0.5, 0.75, 0.625, 0.75, 0.625, 0.875, 0.5, 0.875, 0.75, 0.625, 0.875, 0.625, 0.875, 0.75, 0.75, 0.75, 0.625, 0.625, 0.75, 0.625, 0.75, 0.75, 0.625, 0.75, 0.75, 0.5, 0.875, 0.5, 0.875, 0.625, 0.75, 0.625, 0.625, 0.5, 0.75, 0.5, 0.75, 0.625, 0.625, 0.625, 0.5, 0.125, 0.625, 0.125, 0.625, 0.25, 0.5, 0.25, 0.5, 0.0, 0.625, 0.0, 0.625, 0.125, 0.5, 0.125, 0.375, 0.125, 0.5, 0.125, 0.5, 0.25, 0.375, 0.25, 0.375, 0.25, 0.5, 0.25, 0.5, 0.375, 0.375, 0.375, 0.5, 0.25, 0.625, 0.25, 0.625, 0.375, 0.5, 0.375, 0.375, 0.375, 0.5, 0.375, 0.5, 0.5, 0.375, 0.5, 0.5, 0.375, 0.625, 0.375, 0.625, 0.5, 0.5, 0.5, 0.125, 0.5, 0.25, 0.5, 0.25, 0.625, 0.125, 0.625, 0.25, 0.5, 0.375, 0.5, 0.375, 0.625, 0.25, 0.625, 0.375, 0.5, 0.5, 0.5, 0.5, 0.625, 0.375, 0.625, 0.375, 0.625, 0.5, 0.625, 0.5, 0.75, 0.375, 0.75, 0.5, 0.625, 0.625, 0.625, 0.625, 0.75, 0.5, 0.75, 0.5, 0.5, 0.625, 0.5, 0.625, 0.625, 0.5, 0.625, 0.375, 0.0, 0.5, 0.0, 0.5, 0.125, 0.375, 0.125, 0.125, 0.625, 0.25, 0.625, 0.25, 0.75, 0.125, 0.75, 0.375, 0.875, 0.5, 0.875, 0.5, 1.0, 0.375, 1.0, 0.375, 0.75, 0.5, 0.75, 0.5, 0.875, 0.375, 0.875, 0.25, 0.625, 0.375, 0.625, 0.375, 0.75, 0.25, 0.75, 0.5, 0.875, 0.625, 0.875, 0.625, 1.0, 0.5, 1.0, 0.5, 0.75, 0.625, 0.75, 0.625, 0.875, 0.5, 0.875, 0.75, 0.625, 0.875, 0.625, 0.875, 0.75, 0.75, 0.75, 0.625, 0.625, 0.75, 0.625, 0.75, 0.75, 0.625, 0.75, 0.75, 0.5, 0.875, 0.5, 0.875, 0.625, 0.75, 0.625, 0.625, 0.5, 0.75, 0.5, 0.75, 0.625, 0.625, 0.625, 0.5, 0.125, 0.625, 0.125, 0.625, 0.25, 0.5, 0.25, 0.5, 0.0, 0.625, 0.0, 0.625, 0.125, 0.5, 0.125, 0.375, 0.125, 0.5, 0.125, 0.5, 0.25, 0.375, 0.25, 0.375, 0.25, 0.5, 0.25, 0.5, 0.375, 0.375, 0.375, 0.5, 0.25, 0.625, 0.25, 0.625, 0.375, 0.5, 0.375, 0.375, 0.375, 0.5, 0.375, 0.5, 0.5, 0.375, 0.5, 0.5, 0.375, 0.625, 0.375, 0.625, 0.5, 0.5, 0.5, 0.125, 0.5, 0.25, 0.5, 0.25, 0.625, 0.125, 0.625, 0.25, 0.5, 0.375, 0.5, 0.375, 0.625, 0.25, 0.625, 0.375, 0.5, 0.5, 0.5, 0.5, 0.625, 0.375, 0.625, 0.375, 0.625, 0.5, 0.625, 0.5, 0.75, 0.375, 0.75, 0.5, 0.625, 0.625, 0.625, 0.625, 0.75, 0.5, 0.75, 0.5, 0.5, 0.625, 0.5, 0.625, 0.625, 0.5, 0.625, 0.375, 0.0, 0.5, 0.0, 0.5, 0.125, 0.375, 0.125, 0.125, 0.625, 0.25, 0.625, 0.25, 0.75, 0.125, 0.75, 0.375, 0.875, 0.5, 0.875, 0.5, 1.0, 0.375, 1.0, 0.375, 0.75, 0.5, 0.75, 0.5, 0.875, 0.375, 0.875, 0.25, 0.625, 0.375, 0.625, 0.375, 0.75, 0.25, 0.75, 0.5, 0.875, 0.625, 0.875, 0.625, 1.0, 0.5, 1.0, 0.5, 0.75, 0.625, 0.75, 0.625, 0.875, 0.5, 0.875, 0.75, 0.625, 0.875, 0.625, 0.875, 0.75, 0.75, 0.75, 0.625, 0.625, 0.75, 0.625, 0.75, 0.75, 0.625, 0.75, 0.75, 0.5, 0.875, 0.5, 0.875, 0.625, 0.75, 0.625, 0.625, 0.5, 0.75, 0.5, 0.75, 0.625, 0.625, 0.625, 0.5, 0.125, 0.625, 0.125, 0.625, 0.25, 0.5, 0.25, 0.5, 0.0, 0.625, 0.0, 0.625, 0.125, 0.5, 0.125, 0.375, 0.125, 0.5, 0.125, 0.5, 0.25, 0.375, 0.25, 0.375, 0.25, 0.5, 0.25, 0.5, 0.375, 0.375, 0.375, 0.5, 0.25, 0.625, 0.25, 0.625, 0.375, 0.5, 0.375, 0.375, 0.375, 0.5, 0.375, 0.5, 0.5, 0.375, 0.5, 0.5, 0.375, 0.625, 0.375, 0.625, 0.5, 0.5, 0.5, 0.125, 0.5, 0.25, 0.5, 0.25, 0.625, 0.125, 0.625, 0.25, 0.5, 0.375, 0.5, 0.375, 0.625, 0.25, 0.625, 0.375, 0.5, 0.5, 0.5, 0.5, 0.625, 0.375, 0.625, 0.375, 0.625, 0.5, 0.625, 0.5, 0.75, 0.375, 0.75, 0.5, 0.625, 0.625, 0.625, 0.625, 0.75, 0.5, 0.75, 0.5, 0.5, 0.625, 0.5, 0.625, 0.625, 0.5, 0.625, 0.375, 0.0, 0.5, 0.0, 0.5, 0.125, 0.375, 0.125, 0.125, 0.625, 0.25, 0.625, 0.25, 0.75, 0.125, 0.75, 0.375, 0.875, 0.5, 0.875, 0.5, 1.0, 0.375, 1.0, 0.375, 0.75, 0.5, 0.75, 0.5, 0.875, 0.375, 0.875, 0.25, 0.625, 0.375, 0.625, 0.375, 0.75, 0.25, 0.75, 0.5, 0.875, 0.625, 0.875, 0.625, 1.0, 0.5, 1.0, 0.5, 0.75, 0.625, 0.75, 0.625, 0.875, 0.5, 0.875, 0.75, 0.625, 0.875, 0.625, 0.875, 0.75, 0.75, 0.75, 0.625, 0.625, 0.75, 0.625, 0.75, 0.75, 0.625, 0.75, 0.75, 0.5, 0.875, 0.5, 0.875, 0.625, 0.75, 0.625, 0.625, 0.5, 0.75, 0.5, 0.75, 0.625, 0.625, 0.625, 0.5, 0.125, 0.625, 0.125, 0.625, 0.25, 0.5, 0.25, 0.5, 0.0, 0.625, 0.0, 0.625, 0.125, 0.5, 0.125, 0.375, 0.125, 0.5, 0.125, 0.5, 0.25, 0.375, 0.25, 0.375, 0.25, 0.5, 0.25, 0.5, 0.375, 0.375, 0.375, 0.5, 0.25, 0.625, 0.25, 0.625, 0.375, 0.5, 0.375, 0.375, 0.375, 0.5, 0.375, 0.5, 0.5, 0.375, 0.5, 0.5, 0.375, 0.625, 0.375, 0.625, 0.5, 0.5, 0.5, 0.125, 0.5, 0.25, 0.5, 0.25, 0.625, 0.125, 0.625, 0.25, 0.5, 0.375, 0.5, 0.375, 0.625, 0.25, 0.625, 0.375, 0.5, 0.5, 0.5, 0.5, 0.625, 0.375, 0.625, 0.375, 0.625, 0.5, 0.625, 0.5, 0.75, 0.375, 0.75, 0.5, 0.625, 0.625, 0.625, 0.625, 0.75, 0.5, 0.75, 0.5, 0.5, 0.625, 0.5, 0.625, 0.625, 0.5, 0.625, 0.375, 0.0, 0.5, 0.0, 0.5, 0.125, 0.375, 0.125, 0.125, 0.625, 0.25, 0.625, 0.25, 0.75, 0.125, 0.75, 0.375, 0.875, 0.5, 0.875, 0.5, 1.0, 0.375, 1.0, 0.375, 0.75, 0.5, 0.75, 0.5, 0.875, 0.375, 0.875, 0.25, 0.625, 0.375, 0.625, 0.375, 0.75, 0.25, 0.75, 0.5, 0.875, 0.625, 0.875, 0.625, 1.0, 0.5, 1.0, 0.5, 0.75, 0.625, 0.75, 0.625, 0.875, 0.5, 0.875, 0.75, 0.625, 0.875, 0.625, 0.875, 0.75, 0.75, 0.75, 0.625, 0.625, 0.75, 0.625, 0.75, 0.75, 0.625, 0.75, 0.75, 0.5, 0.875, 0.5, 0.875, 0.625, 0.75, 0.625, 0.625, 0.5, 0.75, 0.5, 0.75, 0.625, 0.625, 0.625, 0.5, 0.125, 0.625, 0.125, 0.625, 0.25, 0.5, 0.25, 0.5, 0.0, 0.625, 0.0, 0.625, 0.125, 0.5, 0.125, 0.375, 0.125, 0.5, 0.125, 0.5, 0.25, 0.375, 0.25, 0.375, 0.25, 0.5, 0.25, 0.5, 0.375, 0.375, 0.375, 0.5, 0.25, 0.625, 0.25, 0.625, 0.375, 0.5, 0.375, 0.375, 0.375, 0.5, 0.375, 0.5, 0.5, 0.375, 0.5, 0.5, 0.375, 0.625, 0.375, 0.625, 0.5, 0.5, 0.5, 0.125, 0.5, 0.25, 0.5, 0.25, 0.625, 0.125, 0.625, 0.25, 0.5, 0.375, 0.5, 0.375, 0.625, 0.25, 0.625, 0.375, 0.5, 0.5, 0.5, 0.5, 0.625, 0.375, 0.625, 0.375, 0.625, 0.5, 0.625, 0.5, 0.75, 0.375, 0.75, 0.5, 0.625, 0.625, 0.625, 0.625, 0.75, 0.5, 0.75, 0.5, 0.5, 0.625, 0.5, 0.625, 0.625, 0.5, 0.625, 0.375, 0.0, 0.5, 0.0, 0.5, 0.125, 0.375, 0.125, 0.125, 0.625, 0.25, 0.625, 0.25, 0.75, 0.125, 0.75, 0.375, 0.875, 0.5, 0.875, 0.5, 1.0, 0.375, 1.0, 0.375, 0.75, 0.5, 0.75, 0.5, 0.875, 0.375, 0.875, 0.25, 0.625, 0.375, 0.625, 0.375, 0.75, 0.25, 0.75, 0.5, 0.875, 0.625, 0.875, 0.625, 1.0, 0.5, 1.0, 0.5, 0.75, 0.625, 0.75, 0.625, 0.875, 0.5, 0.875, 0.75, 0.625, 0.875, 0.625, 0.875, 0.75, 0.75, 0.75, 0.625, 0.625, 0.75, 0.625, 0.75, 0.75, 0.625, 0.75, 0.75, 0.5, 0.875, 0.5, 0.875, 0.625, 0.75, 0.625, 0.625, 0.5, 0.75, 0.5, 0.75, 0.625, 0.625, 0.625, 0.5, 0.125, 0.625, 0.125, 0.625, 0.25, 0.5, 0.25, 0.5, 0.0, 0.625, 0.0, 0.625, 0.125, 0.5, 0.125, 0.375, 0.125, 0.5, 0.125, 0.5, 0.25, 0.375, 0.25, 0.375, 0.25, 0.5, 0.25, 0.5, 0.375, 0.375, 0.375, 0.5, 0.25, 0.625, 0.25, 0.625, 0.375, 0.5, 0.375, 0.375, 0.375, 0.5, 0.375, 0.5, 0.5, 0.375, 0.5, 0.5, 0.375, 0.625, 0.375, 0.625, 0.5, 0.5, 0.5, 0.125, 0.5, 0.25, 0.5, 0.25, 0.625, 0.125, 0.625, 0.25, 0.5, 0.375, 0.5, 0.375, 0.625, 0.25, 0.625, 0.375, 0.5, 0.5, 0.5, 0.5, 0.625, 0.375, 0.625, 0.375, 0.625, 0.5, 0.625, 0.5, 0.75, 0.375, 0.75, 0.5, 0.625, 0.625, 0.625, 0.625, 0.75, 0.5, 0.75, 0.5, 0.5, 0.625, 0.5, 0.625, 0.625, 0.5, 0.625, 0.375, 0.0, 0.5, 0.0, 0.5, 0.125, 0.375, 0.125, 0.125, 0.625, 0.25, 0.625, 0.25, 0.75, 0.125, 0.75, 0.375, 0.875, 0.5, 0.875, 0.5, 1.0, 0.375, 1.0, 0.375, 0.75, 0.5, 0.75, 0.5, 0.875, 0.375, 0.875, 0.25, 0.625, 0.375, 0.625, 0.375, 0.75, 0.25, 0.75, 0.5, 0.875, 0.625, 0.875, 0.625, 1.0, 0.5, 1.0, 0.5, 0.75, 0.625, 0.75, 0.625, 0.875, 0.5, 0.875, 0.75, 0.625, 0.875, 0.625, 0.875, 0.75, 0.75, 0.75, 0.625, 0.625, 0.75, 0.625, 0.75, 0.75, 0.625, 0.75, 0.75, 0.5, 0.875, 0.5, 0.875, 0.625, 0.75, 0.625, 0.625, 0.5, 0.75, 0.5, 0.75, 0.625, 0.625, 0.625, 0.5, 0.125, 0.625, 0.125, 0.625, 0.25, 0.5, 0.25, 0.5, 0.0, 0.625, 0.0, 0.625, 0.125, 0.5, 0.125, 0.375, 0.125, 0.5, 0.125, 0.5, 0.25, 0.375, 0.25, 0.375, 0.25, 0.5, 0.25, 0.5, 0.375, 0.375, 0.375, 0.5, 0.25, 0.625, 0.25, 0.625, 0.375, 0.5, 0.375, 0.375, 0.375, 0.5, 0.375, 0.5, 0.5, 0.375, 0.5, 0.5, 0.375, 0.625, 0.375, 0.625, 0.5, 0.5, 0.5, 0.125, 0.5, 0.25, 0.5, 0.25, 0.625, 0.125, 0.625, 0.25, 0.5, 0.375, 0.5, 0.375, 0.625, 0.25, 0.625, 0.375, 0.5, 0.5, 0.5, 0.5, 0.625, 0.375, 0.625, 0.375, 0.625, 0.5, 0.625, 0.5, 0.75, 0.375, 0.75, 0.5, 0.625, 0.625, 0.625, 0.625, 0.75, 0.5, 0.75, 0.5, 0.5, 0.625, 0.5, 0.625, 0.625, 0.5, 0.625, 0.375, 0.0, 0.5, 0.0, 0.5, 0.125, 0.375, 0.125, 0.125, 0.625, 0.25, 0.625, 0.25, 0.75, 0.125, 0.75, 0.375, 0.875, 0.5, 0.875, 0.5, 1.0, 0.375, 1.0, 0.375, 0.75, 0.5, 0.75, 0.5, 0.875, 0.375, 0.875, 0.25, 0.625, 0.375, 0.625, 0.375, 0.75, 0.25, 0.75, 0.5, 0.875, 0.625, 0.875, 0.625, 1.0, 0.5, 1.0, 0.5, 0.75, 0.625, 0.75, 0.625, 0.875, 0.5, 0.875, 0.75, 0.625, 0.875, 0.625, 0.875, 0.75, 0.75, 0.75, 0.625, 0.625, 0.75, 0.625, 0.75, 0.75, 0.625, 0.75, 0.75, 0.5, 0.875, 0.5, 0.875, 0.625, 0.75, 0.625, 0.625, 0.5, 0.75, 0.5, 0.75, 0.625, 0.625, 0.625, 0.5, 0.125, 0.625, 0.125, 0.625, 0.25, 0.5, 0.25, 0.5, 0.0, 0.625, 0.0, 0.625, 0.125, 0.5, 0.125, 0.375, 0.125, 0.5, 0.125, 0.5, 0.25, 0.375, 0.25, 0.375, 0.25, 0.5, 0.25, 0.5, 0.375, 0.375, 0.375, 0.5, 0.25, 0.625, 0.25, 0.625, 0.375, 0.5, 0.375, 0.375, 0.375, 0.5, 0.375, 0.5, 0.5, 0.375, 0.5, 0.5, 0.375, 0.625, 0.375, 0.625, 0.5, 0.5, 0.5, 0.125, 0.5, 0.25, 0.5, 0.25, 0.625, 0.125, 0.625, 0.25, 0.5, 0.375, 0.5, 0.375, 0.625, 0.25, 0.625, 0.375, 0.5, 0.5, 0.5, 0.5, 0.625, 0.375, 0.625, 0.375, 0.625, 0.5, 0.625, 0.5, 0.75, 0.375, 0.75, 0.5, 0.625, 0.625, 0.625, 0.625, 0.75, 0.5, 0.75, 0.5, 0.5, 0.625, 0.5, 0.625, 0.625, 0.5, 0.625, 0.375, 0.0, 0.5, 0.0, 0.5, 0.125, 0.375, 0.125, 0.125, 0.625, 0.25, 0.625, 0.25, 0.75, 0.125, 0.75, 0.375, 0.875, 0.5, 0.875, 0.5, 1.0, 0.375, 1.0, 0.375, 0.75, 0.5, 0.75, 0.5, 0.875, 0.375, 0.875, 0.25, 0.625, 0.375, 0.625, 0.375, 0.75, 0.25, 0.75, 0.5, 0.875, 0.625, 0.875, 0.625, 1.0, 0.5, 1.0, 0.5, 0.75, 0.625, 0.75, 0.625, 0.875, 0.5, 0.875, 0.75, 0.625, 0.875, 0.625, 0.875, 0.75, 0.75, 0.75, 0.625, 0.625, 0.75, 0.625, 0.75, 0.75, 0.625, 0.75, 0.75, 0.5, 0.875, 0.5, 0.875, 0.625, 0.75, 0.625, 0.625, 0.5, 0.75, 0.5, 0.75, 0.625, 0.625, 0.625, 0.5, 0.125, 0.625, 0.125, 0.625, 0.25, 0.5, 0.25, 0.5, 0.0, 0.625, 0.0, 0.625, 0.125, 0.5, 0.125, 0.375, 0.125, 0.5, 0.125, 0.5, 0.25, 0.375, 0.25, 0.375, 0.25, 0.5, 0.25, 0.5, 0.375, 0.375, 0.375, 0.5, 0.25, 0.625, 0.25, 0.625, 0.375, 0.5, 0.375, 0.375, 0.375, 0.5, 0.375, 0.5, 0.5, 0.375, 0.5, 0.5, 0.375, 0.625, 0.375, 0.625, 0.5, 0.5, 0.5, 0.125, 0.5, 0.25, 0.5, 0.25, 0.625, 0.125, 0.625, 0.25, 0.5, 0.375, 0.5, 0.375, 0.625, 0.25, 0.625, 0.375, 0.5, 0.5, 0.5, 0.5, 0.625, 0.375, 0.625, 0.375, 0.625, 0.5, 0.625, 0.5, 0.75, 0.375, 0.75, 0.5, 0.625, 0.625, 0.625, 0.625, 0.75, 0.5, 0.75, 0.5, 0.5, 0.625, 0.5, 0.625, 0.625, 0.5, 0.625, 0.375, 0.0, 0.5, 0.0, 0.5, 0.125, 0.375, 0.125, 0.125, 0.625, 0.25, 0.625, 0.25, 0.75, 0.125, 0.75, 0.375, 0.875, 0.5, 0.875, 0.5, 1.0, 0.375, 1.0, 0.375, 0.75, 0.5, 0.75, 0.5, 0.875, 0.375, 0.875, 0.25, 0.625, 0.375, 0.625, 0.375, 0.75, 0.25, 0.75, 0.5, 0.875, 0.625, 0.875, 0.625, 1.0, 0.5, 1.0, 0.5, 0.75, 0.625, 0.75, 0.625, 0.875, 0.5, 0.875, 0.75, 0.625, 0.875, 0.625, 0.875, 0.75, 0.75, 0.75, 0.625, 0.625, 0.75, 0.625, 0.75, 0.75, 0.625, 0.75, 0.75, 0.5, 0.875, 0.5, 0.875, 0.625, 0.75, 0.625, 0.625, 0.5, 0.75, 0.5, 0.75, 0.625, 0.625, 0.625, 0.5, 0.125, 0.625, 0.125, 0.625, 0.25, 0.5, 0.25, 0.5, 0.0, 0.625, 0.0, 0.625, 0.125, 0.5, 0.125, 0.375, 0.125, 0.5, 0.125, 0.5, 0.25, 0.375, 0.25, 0.375, 0.25, 0.5, 0.25, 0.5, 0.375, 0.375, 0.375, 0.5, 0.25, 0.625, 0.25, 0.625, 0.375, 0.5, 0.375, 0.375, 0.375, 0.5, 0.375, 0.5, 0.5, 0.375, 0.5, 0.5, 0.375, 0.625, 0.375, 0.625, 0.5, 0.5, 0.5, 0.125, 0.5, 0.25, 0.5, 0.25, 0.625, 0.125, 0.625, 0.25, 0.5, 0.375, 0.5, 0.375, 0.625, 0.25, 0.625, 0.375, 0.5, 0.5, 0.5, 0.5, 0.625, 0.375, 0.625, 0.375, 0.625, 0.5, 0.625, 0.5, 0.75, 0.375, 0.75, 0.5, 0.625, 0.625, 0.625, 0.625, 0.75, 0.5, 0.75, 0.5, 0.5, 0.625, 0.5, 0.625, 0.625, 0.5, 0.625, 0.375, 0.0, 0.5, 0.0, 0.5, 0.125, 0.375, 0.125, 0.125, 0.625, 0.25, 0.625, 0.25, 0.75, 0.125, 0.75, 0.375, 0.875, 0.5, 0.875, 0.5, 1.0, 0.375, 1.0, 0.375, 0.75, 0.5, 0.75, 0.5, 0.875, 0.375, 0.875, 0.25, 0.625, 0.375, 0.625, 0.375, 0.75, 0.25, 0.75, 0.5, 0.875, 0.625, 0.875, 0.625, 1.0, 0.5, 1.0, 0.5, 0.75, 0.625, 0.75, 0.625, 0.875, 0.5, 0.875, 0.75, 0.625, 0.875, 0.625, 0.875, 0.75, 0.75, 0.75, 0.625, 0.625, 0.75, 0.625, 0.75, 0.75, 0.625, 0.75, 0.75, 0.5, 0.875, 0.5, 0.875, 0.625, 0.75, 0.625, 0.625, 0.5, 0.75, 0.5, 0.75, 0.625, 0.625, 0.625, 0.5, 0.125, 0.625, 0.125, 0.625, 0.25, 0.5, 0.25, 0.5, 0.0, 0.625, 0.0, 0.625, 0.125, 0.5, 0.125, 0.375, 0.125, 0.5, 0.125, 0.5, 0.25, 0.375, 0.25, 0.375, 0.25, 0.5, 0.25, 0.5, 0.375, 0.375, 0.375, 0.5, 0.25, 0.625, 0.25, 0.625, 0.375, 0.5, 0.375, 0.375, 0.375, 0.5, 0.375, 0.5, 0.5, 0.375, 0.5, 0.5, 0.375, 0.625, 0.375, 0.625, 0.5, 0.5, 0.5, 0.125, 0.5, 0.25, 0.5, 0.25, 0.625, 0.125, 0.625, 0.25, 0.5, 0.375, 0.5, 0.375, 0.625, 0.25, 0.625, 0.375, 0.5, 0.5, 0.5, 0.5, 0.625, 0.375, 0.625, 0.375, 0.625, 0.5, 0.625, 0.5, 0.75, 0.375, 0.75, 0.5, 0.625, 0.625, 0.625, 0.625, 0.75, 0.5, 0.75, 0.5, 0.5, 0.625, 0.5, 0.625, 0.625, 0.5, 0.625, 0.375, 0.0, 0.5, 0.0, 0.5, 0.125, 0.375, 0.125, 0.125, 0.625, 0.25, 0.625, 0.25, 0.75, 0.125, 0.75, 0.375, 0.875, 0.5, 0.875, 0.5, 1.0, 0.375, 1.0, 0.375, 0.75, 0.5, 0.75, 0.5, 0.875, 0.375, 0.875, 0.25, 0.625, 0.375, 0.625, 0.375, 0.75, 0.25, 0.75, 0.5, 0.875, 0.625, 0.875, 0.625, 1.0, 0.5, 1.0, 0.5, 0.75, 0.625, 0.75, 0.625, 0.875, 0.5, 0.875, 0.75, 0.625, 0.875, 0.625, 0.875, 0.75, 0.75, 0.75, 0.625, 0.625, 0.75, 0.625, 0.75, 0.75, 0.625, 0.75, 0.75, 0.5, 0.875, 0.5, 0.875, 0.625, 0.75, 0.625, 0.625, 0.5, 0.75, 0.5, 0.75, 0.625, 0.625, 0.625, 0.5, 0.125, 0.625, 0.125, 0.625, 0.25, 0.5, 0.25, 0.5, 0.0, 0.625, 0.0, 0.625, 0.125, 0.5, 0.125, 0.375, 0.125, 0.5, 0.125, 0.5, 0.25, 0.375, 0.25, 0.375, 0.25, 0.5, 0.25, 0.5, 0.375, 0.375, 0.375, 0.5, 0.25, 0.625, 0.25, 0.625, 0.375, 0.5, 0.375, 0.375, 0.375, 0.5, 0.375, 0.5, 0.5, 0.375, 0.5, 0.5, 0.375, 0.625, 0.375, 0.625, 0.5, 0.5, 0.5, 0.125, 0.5, 0.25, 0.5, 0.25, 0.625, 0.125, 0.625, 0.25, 0.5, 0.375, 0.5, 0.375, 0.625, 0.25, 0.625, 0.375, 0.5, 0.5, 0.5, 0.5, 0.625, 0.375, 0.625, 0.375, 0.625, 0.5, 0.625, 0.5, 0.75, 0.375, 0.75, 0.5, 0.625, 0.625, 0.625, 0.625, 0.75, 0.5, 0.75, 0.5, 0.5, 0.625, 0.5, 0.625, 0.625, 0.5, 0.625])
me_cube.materials.append(mat_iron)
me_cube.use_remesh_fix_poles = True
me_cube.use_remesh_preserve_attributes = False
me_cube.use_mirror_vertex_groups = False
me_cube.update()

# ---- objects
ob_rock = bpy.data.objects.new('Rock', me_rock)
ob_ore = bpy.data.objects.new('Ore', me_cube)

# ---- transforms, parenting, visibility, modifiers, constraints
ob_rock.location = (-0.7171, -0.2524, 0.7074)
ob_rock.rotation_euler = (0.0, -0.0, 1575.0)
ob_rock.scale = (2.201, 2.201, 2.201)
ob_rock.lineart.crease_threshold = 0.0
_m = ob_rock.modifiers.new('Auto Smooth', 'NODES')
_m.node_group = ng_auto_smooth
_gi = [s.identifier for s in ng_auto_smooth.interface.items_tree if s.item_type == 'SOCKET' and s.in_out == 'INPUT']
_m[_gi[1]] = 0.5236  # Angle
ob_ore.location = (-0.4217, 0.8845, 0.779)
ob_ore.rotation_euler = (1.662, 0.0239, -1.743)
ob_ore.scale = (0.07184, 0.07184, 0.07184)
ob_ore.lineart.crease_threshold = 0.0

# ---- collection membership
col_collection.objects.link(ob_rock)
col_collection.objects.link(ob_ore)

# ---- scene / render settings (as saved in the file)
scene.frame_start = 1; scene.frame_end = 250; scene.frame_set(1)
scene.render.engine = 'BLENDER_EEVEE_NEXT'
scene.cycles.use_denoising = False
scene.cycles.samples = 128
scene.cycles.sampling_pattern = 'TABULATED_SOBOL'
scene.cycles.use_adaptive_sampling = False
scene.cycles.use_light_tree = False
scene.view_settings.view_transform = 'Filmic'
bpy.context.view_layer.update()

# ---- added for rendering (the .blend has no active camera): camera
cam_auto = bpy.data.cameras.new('AutoCamera')
cam_auto.lens = 50.0
cam_auto.sensor_width = 36.0
cam_auto.clip_end = 1000.0
ob_auto_camera = bpy.data.objects.new('AutoCamera', cam_auto)
scene.collection.objects.link(ob_auto_camera)
ob_auto_camera.location = (4.62514, -5.72998, 4.63247)
ob_auto_camera.rotation_euler = (1.09748, -7.21219e-08, 0.694738)
scene.camera = ob_auto_camera
bpy.context.view_layer.update()
